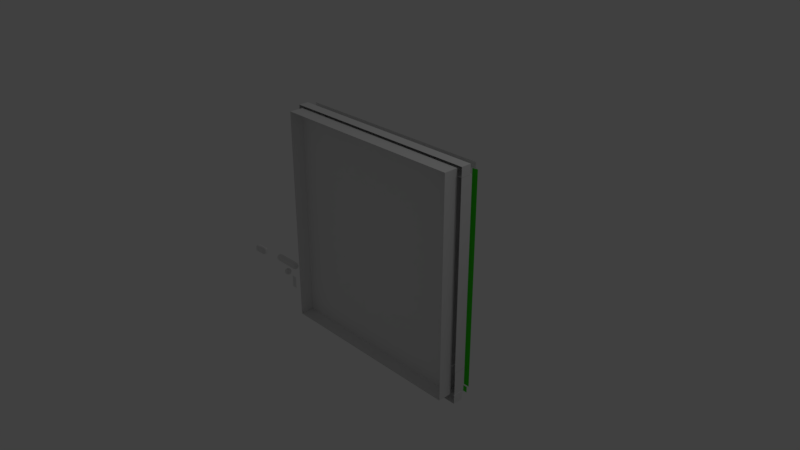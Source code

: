 # Source: scene_2.blend  (saved by Blender 2.79.0; exported with 4.5.12 LTS)
import bpy
from mathutils import Matrix  # noqa: F401  (used for matrix-valued properties, if any)

bpy.ops.wm.read_factory_settings(use_empty=True)
scene = bpy.context.scene
scene.name = 'Scene'

# ---- collections
col_collection_1 = bpy.data.collections.new('Collection 1'); scene.collection.children.link(col_collection_1)

# ---- materials (node trees are filled in below, after node groups)
mat_door = bpy.data.materials.new('door')
mat_door.alpha_threshold = 0.0
mat_door.use_transparent_shadow = False
mat_door.roughness = 0.5
mat_door.specular_intensity = 0.0
mat_wall = bpy.data.materials.new('wall')
mat_wall.alpha_threshold = 0.0
mat_wall.use_transparent_shadow = False
mat_wall.roughness = 0.5
mat_wall.specular_intensity = 0.2676
mat_background = bpy.data.materials.new('background')
mat_background.alpha_threshold = 0.0
mat_background.use_transparent_shadow = False
mat_background.roughness = 0.5
mat_background.specular_intensity = 0.1522
mat_wall_collider_001 = bpy.data.materials.new('wall_collider.001')
mat_wall_collider_001.alpha_threshold = 0.0
mat_wall_collider_001.use_transparent_shadow = False
mat_wall_collider_001.diffuse_color = (0.05748, 0.8, 0.01862, 1.0)
mat_wall_collider_001.roughness = 0.5
mat_scene_baked = bpy.data.materials.new('scene_baked')
mat_scene_baked.alpha_threshold = 0.0
mat_scene_baked.use_transparent_shadow = False
mat_scene_baked.roughness = 0.5

# ---- material node trees

# ---- world
world_world = bpy.data.worlds.new('World'); scene.world = world_world
world_world.color = (0.05088, 0.05088, 0.05088)
world_world.use_sun_shadow = False
world_world.sun_shadow_jitter_overblur = 0.0
world_world.cycles.sampling_method = 'MANUAL'

# ---- cameras
cam_camera = bpy.data.cameras.new('Camera')
cam_camera.clip_end = 100.0
cam_camera.lens = 35.0
cam_camera.sensor_width = 32.0
cam_camera.sensor_height = 18.0
cam_camera.ortho_scale = 7.314
cam_camera.dof.focus_distance = 0.0
cam_camera.dof.aperture_fstop = 128.0

# ---- lights
light_lamp = bpy.data.lights.new('Lamp', 'POINT')
light_lamp.transmission_factor = 0.0
light_lamp.cutoff_distance = 30.0
light_lamp.energy = 100.0
light_lamp.shadow_buffer_clip_start = 1.001
light_lamp.shadow_soft_size = 0.1
light_lamp.shadow_maximum_resolution = 0.006
light_lamp.use_absolute_resolution = True

# ---- meshes
me_cube_011 = bpy.data.meshes.new('Cube.011')
me_cube_011.from_pydata([(-1.441, 0.3596, 1.515), (-1.441, 0.3596, 1.601), (1.441, 0.3596, 1.601), (1.441, 0.3596, 1.515)], [], [(3, 0, 1, 2)])
me_cube_011.polygons.foreach_set('material_index', [1])
_uv = me_cube_011.uv_layers.new(name='UVMap')
_uv.uv.foreach_set('vector', [0.9872, 0.1437, 0.01135, 0.09592, 0.01278, 0.06669, 0.9886, 0.1144])
_uv.active_render = True
_uv = me_cube_011.uv_layers.new(name='UVMap.001')
_uv.uv.foreach_set('vector', [0.6172, 0.9334, 0.007287, 0.9036, 0.008181, 0.8853, 0.6181, 0.9152])
me_cube_011.materials.append(mat_door)
me_cube_011.materials.append(mat_wall)
me_cube_011.materials.append(mat_background)
me_cube_011.materials.append(mat_wall_collider_001)
me_cube_011.use_remesh_preserve_volume = False
me_cube_011.use_remesh_preserve_attributes = False
me_cube_011.use_mirror_vertex_groups = False
me_cube_011.update()
me_cube_010 = bpy.data.meshes.new('Cube.010')
me_cube_010.from_pydata([(1.442, 0.3948, 1.501), (1.358, 0.3948, 1.501), (1.442, 0.3948, -1.517), (1.358, 0.3948, -1.517)], [], [(1, 0, 2, 3)])
me_cube_010.polygons.foreach_set('material_index', [1])
_uv = me_cube_010.uv_layers.new(name='UVMap')
_uv.uv.foreach_set('vector', [0.9867, 0.08104, 0.9867, 0.1299, 5.374e-05, 0.1299, 5.383e-05, 0.08104])
_uv.active_render = True
_uv = me_cube_010.uv_layers.new(name='UVMap.001')
_uv.uv.foreach_set('vector', [0.9534, 0.577, 0.9348, 0.577, 0.9348, 0.0002283, 0.9534, 0.0002283])
me_cube_010.materials.append(mat_door)
me_cube_010.materials.append(mat_wall_collider_001)
me_cube_010.materials.append(mat_background)
me_cube_010.materials.append(mat_scene_baked)
me_cube_010.use_remesh_preserve_volume = False
me_cube_010.use_remesh_preserve_attributes = False
me_cube_010.use_mirror_vertex_groups = False
me_cube_010.update()
me_cube_009 = bpy.data.meshes.new('Cube.009')
me_cube_009.from_pydata([(-1.358, 0.3948, 1.511), (-1.442, 0.3948, 1.511), (-1.358, 0.3948, -1.511), (-1.442, 0.3948, -1.511)], [], [(1, 0, 2, 3)])
me_cube_009.polygons.foreach_set('material_index', [1])
_uv = me_cube_009.uv_layers.new(name='UVMap')
_uv.uv.foreach_set('vector', [0.9867, 0.08094, 0.9867, 0.1298, 5.37e-05, 0.1298, 5.37e-05, 0.08094])
_uv.active_render = True
_uv = me_cube_009.uv_layers.new(name='UVMap.001')
_uv.uv.foreach_set('vector', [0.8416, 0.5774, 0.823, 0.5774, 0.823, 0.0002283, 0.8416, 0.0002284])
me_cube_009.materials.append(mat_door)
me_cube_009.materials.append(mat_wall)
me_cube_009.materials.append(mat_background)
me_cube_009.materials.append(mat_scene_baked)
me_cube_009.materials.append(mat_wall_collider_001)
me_cube_009.use_remesh_preserve_volume = False
me_cube_009.use_remesh_preserve_attributes = False
me_cube_009.use_mirror_vertex_groups = False
me_cube_009.update()
me_cube_008 = bpy.data.meshes.new('Cube.008')
me_cube_008.from_pydata([(-1.466, 0.1, -1.62), (-1.466, 0.1, -1.49), (1.466, 0.1, -1.62), (1.466, 0.1, -1.49), (-1.441, 0.2648, -1.598), (-1.466, 0.2431, -1.62), (-1.441, 0.2648, -1.512), (-1.466, 0.2431, -1.49), (1.466, 0.2431, -1.49), (1.441, 0.2648, -1.512), (1.441, 0.2648, -1.598), (1.466, 0.2431, -1.62)], [], [(2, 11, 8, 3), (0, 1, 7, 5), (0, 5, 11, 2), (3, 8, 7, 1), (11, 5, 4, 10), (7, 8, 9, 6), (8, 11, 10, 9), (5, 7, 6, 4), (10, 4, 6, 9)])
me_cube_008.polygons.foreach_set('material_index', [1, 1, 1, 1, 1, 1, 1, 1, 1])
_uv = me_cube_008.uv_layers.new(name='UVMap')
_uv.uv.foreach_set('vector', [5.658e-05, 0.2104, 0.05093, 0.2104, 0.05093, 0.2565, 5.663e-05, 0.2565, 0.06258, 0.2565, 0.06258, 0.2104, 0.1135, 0.2104, 0.1135, 0.2565, 5.666e-05, 0.1614, 0.002444, 0.1127, 0.9999, 0.1616, 0.9976, 0.2103, 0.9999, 0.04896, 0.9976, 0.09766, 5.658e-05, 0.04876, 0.002444, 5.658e-05, 0.9999, 0.1616, 0.002444, 0.1127, 0.01135, 0.09592, 0.9872, 0.1437, 5.658e-05, 0.04876, 0.9976, 0.09766, 0.9886, 0.1144, 0.01278, 0.06669, 0.05093, 0.2565, 0.05093, 0.2104, 0.06246, 0.2181, 0.06246, 0.2488, 0.1135, 0.2565, 0.1135, 0.2104, 0.125, 0.2181, 0.125, 0.2488, 0.9872, 0.1437, 0.01135, 0.09592, 0.01278, 0.06669, 0.9886, 0.1144])
_uv.active_render = True
_uv = me_cube_008.uv_layers.new(name='UVMap.001')
_uv.uv.foreach_set('vector', [0.8059, 0.5863, 0.8377, 0.5863, 0.8377, 0.6152, 0.8059, 0.6152, 0.7813, 0.7978, 0.7813, 0.7689, 0.8131, 0.7689, 0.8131, 0.7978, 0.0002283, 0.8126, 0.001721, 0.7822, 0.6252, 0.8128, 0.6237, 0.8432, 0.6252, 0.7424, 0.6237, 0.7728, 0.0002285, 0.7422, 0.001721, 0.7118, 0.6252, 0.8128, 0.001721, 0.7822, 0.007287, 0.7717, 0.6172, 0.8016, 0.0002285, 0.7422, 0.6237, 0.7728, 0.6181, 0.7833, 0.008181, 0.7534, 0.8377, 0.6152, 0.8377, 0.5863, 0.8449, 0.5912, 0.8449, 0.6104, 0.8131, 0.7978, 0.8131, 0.7689, 0.8203, 0.7738, 0.8203, 0.7929, 0.6172, 0.8016, 0.007287, 0.7717, 0.008181, 0.7534, 0.6181, 0.7833])
me_cube_008.materials.append(mat_door)
me_cube_008.materials.append(mat_wall)
me_cube_008.materials.append(mat_background)
me_cube_008.materials.append(mat_scene_baked)
me_cube_008.use_remesh_preserve_volume = False
me_cube_008.use_remesh_preserve_attributes = False
me_cube_008.use_mirror_vertex_groups = False
me_cube_008.update()
me_cube_007 = bpy.data.meshes.new('Cube.007')
me_cube_007.from_pydata([(-1.466, 0.1, 1.493), (-1.466, 0.1, 1.623), (1.466, 0.1, 1.493), (1.466, 0.1, 1.623), (-1.441, 0.2648, 1.515), (-1.466, 0.2431, 1.493), (-1.441, 0.2648, 1.601), (-1.466, 0.2431, 1.623), (1.466, 0.2431, 1.623), (1.441, 0.2648, 1.601), (1.441, 0.2648, 1.515), (1.466, 0.2431, 1.493)], [], [(2, 11, 8, 3), (0, 1, 7, 5), (0, 5, 11, 2), (3, 8, 7, 1), (11, 5, 4, 10), (7, 8, 9, 6), (8, 11, 10, 9), (5, 7, 6, 4), (10, 4, 6, 9)])
me_cube_007.polygons.foreach_set('material_index', [1, 1, 1, 1, 1, 1, 1, 1, 1])
_uv = me_cube_007.uv_layers.new(name='UVMap')
_uv.uv.foreach_set('vector', [5.658e-05, 0.2104, 0.05093, 0.2104, 0.05093, 0.2565, 5.662e-05, 0.2565, 0.1087, 0.2728, 0.06258, 0.2728, 0.06258, 0.2219, 0.1087, 0.2219, 5.658e-05, 0.1614, 0.002444, 0.1127, 0.9999, 0.1616, 0.9976, 0.2103, 0.9999, 0.04896, 0.9976, 0.09766, 5.666e-05, 0.04876, 0.002444, 5.658e-05, 0.9999, 0.1616, 0.002444, 0.1127, 0.01135, 0.09592, 0.9872, 0.1437, 5.666e-05, 0.04876, 0.9976, 0.09766, 0.9886, 0.1144, 0.01278, 0.06669, 0.05093, 0.2565, 0.05093, 0.2104, 0.06246, 0.2181, 0.06246, 0.2488, 0.1087, 0.2219, 0.06258, 0.2219, 0.07029, 0.2104, 0.101, 0.2104, 0.9872, 0.1437, 0.01135, 0.09592, 0.01278, 0.06669, 0.9886, 0.1144])
_uv.active_render = True
_uv = me_cube_007.uv_layers.new(name='UVMap.001')
_uv.uv.foreach_set('vector', [0.7813, 0.7982, 0.8131, 0.7982, 0.8131, 0.8271, 0.7813, 0.8271, 0.7813, 0.7685, 0.7813, 0.7396, 0.8131, 0.7396, 0.8131, 0.7685, 0.0002283, 0.9445, 0.00172, 0.9141, 0.6252, 0.9446, 0.6237, 0.9751, 0.6252, 0.8742, 0.6237, 0.9047, 0.0002284, 0.8741, 0.001721, 0.8437, 0.6252, 0.9446, 0.00172, 0.9141, 0.007287, 0.9036, 0.6172, 0.9334, 0.0002284, 0.8741, 0.6237, 0.9047, 0.6181, 0.9152, 0.008181, 0.8853, 0.8131, 0.8271, 0.8131, 0.7982, 0.8203, 0.803, 0.8203, 0.8222, 0.8131, 0.7685, 0.8131, 0.7396, 0.8203, 0.7445, 0.8203, 0.7637, 0.6172, 0.9334, 0.007287, 0.9036, 0.008181, 0.8853, 0.6181, 0.9152])
me_cube_007.materials.append(mat_door)
me_cube_007.materials.append(mat_wall)
me_cube_007.materials.append(mat_background)
me_cube_007.materials.append(mat_scene_baked)
me_cube_007.use_remesh_preserve_volume = False
me_cube_007.use_remesh_preserve_attributes = False
me_cube_007.use_mirror_vertex_groups = False
me_cube_007.update()
me_cube_006 = bpy.data.meshes.new('Cube.006')
me_cube_006.from_pydata([(1.338, 0.1064, -1.5), (1.462, 0.1064, -1.5), (1.44, 0.2964, -1.5), (1.462, 0.263, -1.5), (1.338, 0.263, -1.5), (1.36, 0.2964, -1.5), (1.462, 0.263, -1.146), (1.462, 0.1064, -1.146), (1.36, 0.2964, -1.158), (1.338, 0.263, -1.146), (1.44, 0.2964, -1.158), (1.338, 0.1064, -1.146)], [], [(8, 10, 2, 5), (11, 9, 4, 0), (8, 5, 4, 9), (0, 4, 5, 2, 3, 1), (2, 10, 6, 3), (1, 3, 6, 7)])
_uv = me_cube_006.uv_layers.new(name='UVMap')
_uv.uv.foreach_set('vector', [0.628, 0.3746, 0.628, 0.6007, 0.0001148, 0.6007, 0.0001148, 0.3746, 0.6506, 0.0001145, 0.6506, 0.2877, 0.0001148, 0.2877, 0.0001145, 0.0001148, 0.628, 0.3746, 0.0001148, 0.3746, 0.0001148, 0.2877, 0.6506, 0.2877, 0.9999, 0.0001146, 0.9999, 0.2877, 0.9384, 0.3492, 0.7123, 0.3492, 0.6508, 0.2877, 0.6508, 0.0001145, 0.0001148, 0.6007, 0.628, 0.6007, 0.6506, 0.6877, 0.0001148, 0.6877, 0.0001148, 0.9752, 0.0001148, 0.6877, 0.6506, 0.6877, 0.6506, 0.9752])
_uv.active_render = True
_uv = me_cube_006.uv_layers.new(name='UVMap.001')
_uv.uv.foreach_set('vector', [0.6284, 0.7732, 0.6284, 0.7554, 0.7043, 0.7554, 0.7043, 0.7732, 0.6256, 0.8168, 0.6256, 0.7821, 0.7043, 0.7821, 0.7043, 0.8168, 0.6284, 0.7732, 0.7043, 0.7732, 0.7043, 0.7821, 0.6256, 0.7821, 0.7766, 0.6826, 0.8114, 0.6826, 0.8188, 0.6875, 0.8188, 0.7052, 0.8114, 0.71, 0.7766, 0.71, 0.7043, 0.7554, 0.6284, 0.7554, 0.6256, 0.7466, 0.7043, 0.7466, 0.7043, 0.7118, 0.7043, 0.7466, 0.6256, 0.7466, 0.6256, 0.7118])
me_cube_006.materials.append(mat_door)
me_cube_006.materials.append(mat_wall)
me_cube_006.materials.append(mat_background)
me_cube_006.materials.append(mat_scene_baked)
me_cube_006.use_remesh_preserve_volume = False
me_cube_006.use_remesh_preserve_attributes = False
me_cube_006.use_mirror_vertex_groups = False
me_cube_006.update()
me_cube_005 = bpy.data.meshes.new('Cube.005')
me_cube_005.from_pydata([(-1.335, 0.1, 1.5), (-1.465, 0.1, 1.5), (-1.358, 0.3, 1.465), (-1.335, 0.2648, 1.5), (-1.442, 0.3, 1.465), (-1.465, 0.2648, 1.5), (-1.465, 0.1, -1.149), (-1.358, 0.3, -1.153), (-1.442, 0.3, -1.153), (-1.465, 0.2648, -1.149), (-1.335, 0.2648, -1.149), (-1.335, 0.1, -1.149)], [], [(11, 10, 3, 0), (0, 3, 5, 1), (7, 2, 3, 10), (2, 4, 5, 3), (4, 8, 9, 5), (1, 5, 9, 6), (4, 2, 7, 8)])
me_cube_005.polygons.foreach_set('material_index', [1, 1, 1, 1, 1, 1, 1])
_uv = me_cube_005.uv_layers.new(name='UVMap')
_uv.uv.foreach_set('vector', [0.001558, 0.2107, 0.001558, 0.1485, 0.9999, 0.1486, 0.9999, 0.2107, 5.37e-05, 0.2917, 5.37e-05, 0.2295, 0.07544, 0.2295, 0.07544, 0.2917, 5.37e-05, 0.1298, 0.9867, 0.1298, 0.9999, 0.1486, 0.001558, 0.1485, 0.01333, 0.2108, 0.06217, 0.2108, 0.07544, 0.2295, 5.37e-05, 0.2295, 0.9867, 0.08094, 5.37e-05, 0.08094, 0.001558, 0.06217, 0.9999, 0.06217, 0.9999, 5.37e-05, 0.9999, 0.06217, 0.001558, 0.06217, 0.001558, 5.374e-05, 0.9867, 0.08094, 0.9867, 0.1298, 5.37e-05, 0.1298, 5.37e-05, 0.08094])
_uv.active_render = True
_uv = me_cube_005.uv_layers.new(name='UVMap.001')
_uv.uv.foreach_set('vector', [0.7766, 0.001184, 0.813, 0.001185, 0.813, 0.5859, 0.7766, 0.5859, 0.8054, 0.6345, 0.8054, 0.6711, 0.7766, 0.6711, 0.7766, 0.6345, 0.823, 0.0002283, 0.823, 0.5774, 0.813, 0.5859, 0.813, 0.001185, 0.8004, 0.6822, 0.7817, 0.6822, 0.7766, 0.6711, 0.8054, 0.6711, 0.8416, 0.5774, 0.8416, 0.0002284, 0.8516, 0.001122, 0.8516, 0.5852, 0.888, 0.5852, 0.8516, 0.5852, 0.8516, 0.001122, 0.888, 0.001122, 0.8416, 0.5774, 0.823, 0.5774, 0.823, 0.0002283, 0.8416, 0.0002284])
me_cube_005.materials.append(mat_door)
me_cube_005.materials.append(mat_wall)
me_cube_005.materials.append(mat_background)
me_cube_005.materials.append(mat_scene_baked)
me_cube_005.use_remesh_preserve_volume = False
me_cube_005.use_remesh_preserve_attributes = False
me_cube_005.use_mirror_vertex_groups = False
me_cube_005.update()
me_cube_004 = bpy.data.meshes.new('Cube.004')
me_cube_004.from_pydata([(1.335, 0.1, 1.491), (1.465, 0.1, 1.491), (1.442, 0.3, 1.456), (1.465, 0.2648, 1.491), (1.358, 0.3, 1.456), (1.335, 0.2648, 1.491), (1.335, 0.1, -1.146), (1.442, 0.3, -1.158), (1.358, 0.3, -1.158), (1.335, 0.2648, -1.146), (1.465, 0.2648, -1.146), (1.465, 0.1, -1.146)], [], [(11, 10, 3, 1), (1, 3, 5, 0), (7, 2, 3, 10), (2, 4, 5, 3), (4, 8, 9, 5), (0, 5, 9, 6), (4, 2, 7, 8)])
me_cube_004.polygons.foreach_set('material_index', [1, 1, 1, 1, 1, 1, 1])
_uv = me_cube_004.uv_layers.new(name='UVMap')
_uv.uv.foreach_set('vector', [0.004691, 0.2109, 0.004692, 0.1487, 0.9999, 0.1487, 0.9999, 0.2109, 5.374e-05, 0.292, 5.374e-05, 0.2298, 0.07554, 0.2298, 0.07554, 0.292, 5.374e-05, 0.1299, 0.9867, 0.1299, 0.9999, 0.1487, 0.004692, 0.1487, 0.01334, 0.211, 0.06225, 0.211, 0.07554, 0.2298, 5.374e-05, 0.2298, 0.9867, 0.08104, 5.383e-05, 0.08104, 0.004692, 0.06225, 0.9999, 0.06225, 0.9999, 5.405e-05, 0.9999, 0.06225, 0.004692, 0.06225, 0.004692, 5.374e-05, 0.9867, 0.08104, 0.9867, 0.1299, 5.374e-05, 0.1299, 5.383e-05, 0.08104])
_uv.active_render = True
_uv = me_cube_004.uv_layers.new(name='UVMap.001')
_uv.uv.foreach_set('vector', [0.8884, 0.003162, 0.9248, 0.003162, 0.9248, 0.5854, 0.8884, 0.5854, 0.8054, 0.5863, 0.8054, 0.623, 0.7766, 0.623, 0.7766, 0.5863, 0.9348, 0.0002283, 0.9348, 0.577, 0.9248, 0.5854, 0.9248, 0.003162, 0.8004, 0.634, 0.7817, 0.634, 0.7766, 0.623, 0.8054, 0.623, 0.9534, 0.577, 0.9534, 0.0002283, 0.9634, 0.002952, 0.9634, 0.5848, 0.9998, 0.5848, 0.9634, 0.5848, 0.9634, 0.002952, 0.9998, 0.002952, 0.9534, 0.577, 0.9348, 0.577, 0.9348, 0.0002283, 0.9534, 0.0002283])
me_cube_004.materials.append(mat_door)
me_cube_004.materials.append(mat_wall)
me_cube_004.materials.append(mat_background)
me_cube_004.materials.append(mat_scene_baked)
me_cube_004.use_remesh_preserve_volume = False
me_cube_004.use_remesh_preserve_attributes = False
me_cube_004.use_mirror_vertex_groups = False
me_cube_004.update()
me_cube_001 = bpy.data.meshes.new('Cube.001')
me_cube_001.from_pydata([(-1.338, 0.1064, -1.491), (-1.462, 0.1064, -1.491), (-1.36, 0.2964, -1.491), (-1.338, 0.263, -1.491), (-1.462, 0.263, -1.491), (-1.44, 0.2964, -1.491), (-1.338, 0.1064, -1.149), (-1.338, 0.263, -1.149), (-1.44, 0.2964, -1.153), (-1.462, 0.263, -1.149), (-1.36, 0.2964, -1.153), (-1.462, 0.1064, -1.149)], [], [(8, 10, 2, 5), (11, 9, 4, 1), (8, 5, 4, 9), (1, 4, 5, 2, 3, 0), (2, 10, 7, 3), (0, 3, 7, 6)])
_uv = me_cube_001.uv_layers.new(name='UVMap')
_uv.uv.foreach_set('vector', [0.6355, 0.3829, 0.6354, 0.6139, 0.0002477, 0.6137, 0.0003271, 0.3827, 0.6431, 0.0003376, 0.643, 0.2941, 0.0003578, 0.2939, 0.0004593, 0.0001157, 0.6355, 0.3829, 0.0003271, 0.3827, 0.0003578, 0.2939, 0.643, 0.2941, 0.9999, 0.0001157, 0.9999, 0.2939, 0.9371, 0.3567, 0.7061, 0.3567, 0.6433, 0.2939, 0.6433, 0.0001157, 0.0002477, 0.6137, 0.6354, 0.6139, 0.6428, 0.7027, 0.000217, 0.7025, 0.0001157, 0.9963, 0.000217, 0.7025, 0.6428, 0.7027, 0.6427, 0.9965])
_uv.active_render = True
_uv = me_cube_001.uv_layers.new(name='UVMap.001')
_uv.uv.foreach_set('vector', [0.7057, 0.7732, 0.7057, 0.7554, 0.7809, 0.7554, 0.7809, 0.7732, 0.7048, 0.8168, 0.7048, 0.7821, 0.7809, 0.7821, 0.7809, 0.8168, 0.7057, 0.7732, 0.7809, 0.7732, 0.7809, 0.7821, 0.7048, 0.7821, 0.7813, 0.7118, 0.8161, 0.7118, 0.8235, 0.7166, 0.8235, 0.7344, 0.8161, 0.7392, 0.7813, 0.7392, 0.7809, 0.7554, 0.7057, 0.7554, 0.7048, 0.7466, 0.7809, 0.7466, 0.7809, 0.7118, 0.7809, 0.7466, 0.7048, 0.7466, 0.7048, 0.7118])
me_cube_001.materials.append(mat_door)
me_cube_001.materials.append(mat_wall)
me_cube_001.materials.append(mat_background)
me_cube_001.materials.append(mat_scene_baked)
me_cube_001.use_remesh_preserve_volume = False
me_cube_001.use_remesh_preserve_attributes = False
me_cube_001.use_mirror_vertex_groups = False
me_cube_001.update()
me_cube_000 = bpy.data.meshes.new('Cube.000')
me_cube_000.from_pydata([(1.4, -0.1, -1.5), (1.4, 0.1, -1.5), (1.4, -0.1, 1.592), (1.4, 0.1, 1.592), (-1.4, -0.1, -1.5), (-1.4, 0.1, -1.5), (-1.4, -0.1, 1.592), (-1.4, 0.1, 1.592)], [], [(0, 1, 3, 2), (2, 3, 7, 6), (6, 7, 5, 4), (4, 5, 1, 0), (7, 3, 1, 5)])
me_cube_000.polygons.foreach_set('material_index', [2, 2, 2, 2, 2])
_uv = me_cube_000.uv_layers.new(name='UVMap')
_uv.uv.foreach_set('vector', [0.0, 0.0, 0.0, 0.0, 0.0, 1.0, 0.0, 1.0, 0.0, 1.0, 0.0, 1.0, 1.0, 1.0, 1.0, 1.0, 1.0, 1.0, 1.0, 1.0, 1.0, 0.0, 1.0, 0.0, 1.0, 0.0, 1.0, 0.0, 0.0, 0.0, 0.0, 0.0, 1.0, 1.0, 0.0, 1.0, 0.0, 0.0, 1.0, 0.0])
_uv.active_render = True
_uv = me_cube_000.uv_layers.new(name='UVMap.001')
_uv.uv.foreach_set('vector', [0.7317, 0.0002283, 0.7317, 0.04467, 0.04467, 0.04467, 0.04467, 0.0002284, 0.0002286, 0.04467, 0.04467, 0.04467, 0.04467, 0.6669, 0.0002283, 0.6669, 0.04467, 0.7113, 0.04467, 0.6669, 0.7317, 0.6669, 0.7317, 0.7113, 0.7761, 0.6669, 0.7317, 0.6669, 0.7317, 0.04467, 0.7761, 0.04467, 0.04467, 0.6669, 0.04467, 0.04467, 0.7317, 0.04467, 0.7317, 0.6669])
me_cube_000.materials.append(mat_door)
me_cube_000.materials.append(mat_wall)
me_cube_000.materials.append(mat_background)
me_cube_000.materials.append(mat_scene_baked)
me_cube_000.use_remesh_preserve_volume = False
me_cube_000.use_remesh_preserve_attributes = False
me_cube_000.use_mirror_vertex_groups = False
me_cube_000.update()
me_cube_002 = bpy.data.meshes.new('Cube.002')
me_cube_002.from_pydata([(-1.441, 0.3596, -1.592), (-1.441, 0.3596, -1.505), (1.441, 0.3596, -1.505), (1.441, 0.3596, -1.592)], [], [(3, 0, 1, 2)])
me_cube_002.polygons.foreach_set('material_index', [1])
_uv = me_cube_002.uv_layers.new(name='UVMap')
_uv.uv.foreach_set('vector', [0.9872, 0.1437, 0.01135, 0.09592, 0.01278, 0.06669, 0.9886, 0.1144])
_uv.active_render = True
_uv = me_cube_002.uv_layers.new(name='UVMap.001')
_uv.uv.foreach_set('vector', [0.6172, 0.9334, 0.007287, 0.9036, 0.008181, 0.8853, 0.6181, 0.9152])
me_cube_002.materials.append(mat_door)
me_cube_002.materials.append(mat_wall_collider_001)
me_cube_002.materials.append(mat_background)
me_cube_002.materials.append(mat_scene_baked)
me_cube_002.use_remesh_preserve_volume = False
me_cube_002.use_remesh_preserve_attributes = False
me_cube_002.use_mirror_vertex_groups = False
me_cube_002.update()
me_sphere_001 = bpy.data.meshes.new('Sphere.001')
me_sphere_001.from_pydata([(0.0, 0.03536, 0.03536), (0.0, 0.04619, -0.01913), (0.0, 0.03536, -0.03536), (0.0, 0.01913, -0.04619), (0.009567, 0.01657, 0.04619), (0.01768, 0.03062, 0.03536), (0.0231, 0.04001, 0.01913), (0.025, 0.0433, -2.186e-09), (0.0231, 0.04001, -0.01913), (0.01768, 0.03062, -0.03536), (0.009567, 0.01657, -0.04619), (-6.538e-09, 3.775e-09, 0.05), (0.01657, 0.009567, 0.04619), (0.03062, 0.01768, 0.03536), (0.04001, 0.0231, 0.01913), (0.0433, 0.025, -2.186e-09), (0.04001, 0.0231, -0.01913), (0.03062, 0.01768, -0.03536), (0.01657, 0.009567, -0.04619), (0.01913, 7.717e-09, 0.04619), (0.03536, 6.972e-09, 0.03536), (0.04619, 5.482e-09, 0.01913), (0.05, 6.972e-09, -2.186e-09), (0.04619, 5.482e-09, -0.01913), (0.03536, 6.972e-09, -0.03536), (0.01913, 7.717e-09, -0.04619), (0.01657, -0.009567, 0.04619), (0.03062, -0.01768, 0.03536), (0.04001, -0.0231, 0.01913), (0.0433, -0.025, -2.186e-09), (0.04001, -0.0231, -0.01913), (0.03062, -0.01768, -0.03536), (0.01657, -0.009567, -0.04619), (0.009567, -0.01657, 0.04619), (0.01768, -0.03062, 0.03536), (0.0231, -0.04001, 0.01913), (0.025, -0.0433, -2.186e-09), (0.0231, -0.04001, -0.01913), (0.01768, -0.03062, -0.03536), (0.009567, -0.01657, -0.04619), (-4.96e-11, -0.01913, 0.04619), (-2.285e-09, -0.03536, 0.03536), (-2.285e-09, -0.04619, 0.01913), (-2.285e-09, -0.05, -2.186e-09), (-2.285e-09, -0.04619, -0.01913), (-2.285e-09, -0.03536, -0.03536), (-7.947e-10, -0.01913, -0.04619), (-0.009567, -0.01657, 0.04619), (-0.01768, -0.03062, 0.03536), (-0.0231, -0.04001, 0.01913), (-0.025, -0.0433, -2.186e-09), (-0.0231, -0.04001, -0.01913), (-0.01768, -0.03062, -0.03536), (-0.009567, -0.01657, -0.04619), (-0.01657, -0.009567, 0.04619), (-0.03062, -0.01768, 0.03536), (-0.04001, -0.0231, 0.01913), (-0.0433, -0.025, -2.186e-09), (-0.04001, -0.0231, -0.01913), (-0.03062, -0.01768, -0.03536), (-0.01657, -0.009567, -0.04619), (-0.01913, 8.462e-09, 0.04619), (-0.03536, 1.144e-08, 0.03536), (-0.04619, 9.952e-09, 0.01913), (-0.05, 1.144e-08, -2.186e-09), (-0.04619, 9.952e-09, -0.01913), (-0.03536, 1.144e-08, -0.03536), (-0.01913, 8.462e-09, -0.04619), (-0.01657, 0.009567, 0.04619), (-0.03062, 0.01768, 0.03536), (-0.04001, 0.0231, 0.01913), (-0.0433, 0.025, -2.186e-09), (-0.04001, 0.0231, -0.01913), (-0.03062, 0.01768, -0.03536), (-0.01657, 0.009567, -0.04619), (0.0, 7.55e-09, -0.05), (-0.009567, 0.01657, 0.04619), (-0.01768, 0.03062, 0.03536), (-0.0231, 0.04001, 0.01913), (-0.025, 0.0433, -2.186e-09), (-0.0231, 0.04001, -0.01913), (-0.01768, 0.03062, -0.03536), (-0.009567, 0.01657, -0.04619), (6.955e-10, 0.01913, 0.04619), (2.186e-09, 0.04619, 0.01913), (3.676e-09, 0.05, -2.186e-09)], [], [(3, 2, 9, 10), (1, 85, 7, 8), (84, 0, 5, 6), (83, 11, 4), (75, 3, 10), (2, 1, 8, 9), (85, 84, 6, 7), (0, 83, 4, 5), (75, 10, 18), (9, 8, 16, 17), (7, 6, 14, 15), (5, 4, 12, 13), (10, 9, 17, 18), (8, 7, 15, 16), (6, 5, 13, 14), (4, 11, 12), (15, 14, 21, 22), (13, 12, 19, 20), (18, 17, 24, 25), (16, 15, 22, 23), (14, 13, 20, 21), (12, 11, 19), (75, 18, 25), (17, 16, 23, 24), (25, 24, 31, 32), (23, 22, 29, 30), (21, 20, 27, 28), (19, 11, 26), (75, 25, 32), (24, 23, 30, 31), (22, 21, 28, 29), (20, 19, 26, 27), (28, 27, 34, 35), (26, 11, 33), (75, 32, 39), (31, 30, 37, 38), (29, 28, 35, 36), (27, 26, 33, 34), (32, 31, 38, 39), (30, 29, 36, 37), (75, 39, 46), (38, 37, 44, 45), (36, 35, 42, 43), (34, 33, 40, 41), (39, 38, 45, 46), (37, 36, 43, 44), (35, 34, 41, 42), (33, 11, 40), (41, 40, 47, 48), (46, 45, 52, 53), (44, 43, 50, 51), (42, 41, 48, 49), (40, 11, 47), (75, 46, 53), (45, 44, 51, 52), (43, 42, 49, 50), (53, 52, 59, 60), (51, 50, 57, 58), (49, 48, 55, 56), (47, 11, 54), (75, 53, 60), (52, 51, 58, 59), (50, 49, 56, 57), (48, 47, 54, 55), (54, 11, 61), (75, 60, 67), (59, 58, 65, 66), (57, 56, 63, 64), (55, 54, 61, 62), (60, 59, 66, 67), (58, 57, 64, 65), (56, 55, 62, 63), (66, 65, 72, 73), (64, 63, 70, 71), (62, 61, 68, 69), (67, 66, 73, 74), (65, 64, 71, 72), (63, 62, 69, 70), (61, 11, 68), (75, 67, 74), (74, 73, 81, 82), (72, 71, 79, 80), (70, 69, 77, 78), (68, 11, 76), (75, 74, 82), (73, 72, 80, 81), (71, 70, 78, 79), (69, 68, 76, 77), (80, 79, 85, 1), (78, 77, 0, 84), (76, 11, 83), (75, 82, 3), (81, 80, 1, 2), (79, 78, 84, 85), (77, 76, 83, 0), (82, 81, 2, 3)])
me_sphere_001.polygons.foreach_set('use_smooth', [True] * 96)
_uv = me_sphere_001.uv_layers.new(name='UVMap')
_uv.uv.foreach_set('vector', [0.2178, 0.0008937, 0.3127, 0.0001018, 0.2846, 0.07447, 0.2141, 0.04558, 0.4036, 0.03433, 0.4768, 0.1025, 0.3841, 0.1676, 0.3407, 0.1158, 0.5188, 0.1971, 0.5188, 0.3045, 0.4311, 0.3015, 0.415, 0.2294, 0.4722, 0.4033, 0.3939, 0.4704, 0.4263, 0.3838, 0.1249, 0.02957, 0.2178, 0.0008937, 0.2141, 0.04558, 0.3127, 0.0001018, 0.4036, 0.03433, 0.3407, 0.1158, 0.2846, 0.07447, 0.4768, 0.1025, 0.5188, 0.1971, 0.415, 0.2294, 0.3841, 0.1676, 0.5188, 0.3045, 0.4722, 0.4033, 0.4263, 0.3838, 0.4311, 0.3015, 0.1249, 0.02957, 0.2141, 0.04558, 0.1956, 0.0799, 0.2846, 0.07447, 0.3407, 0.1158, 0.2856, 0.1675, 0.2466, 0.1242, 0.3841, 0.1676, 0.415, 0.2294, 0.3442, 0.2608, 0.3173, 0.2123, 0.4311, 0.3015, 0.4263, 0.3838, 0.3854, 0.3836, 0.3672, 0.316, 0.2141, 0.04558, 0.2846, 0.07447, 0.2466, 0.1242, 0.1956, 0.0799, 0.3407, 0.1158, 0.3841, 0.1676, 0.3173, 0.2123, 0.2856, 0.1675, 0.415, 0.2294, 0.4311, 0.3015, 0.3672, 0.316, 0.3442, 0.2608, 0.4263, 0.3838, 0.3939, 0.4704, 0.3854, 0.3836, 0.3173, 0.2123, 0.3442, 0.2608, 0.2866, 0.2938, 0.2594, 0.25, 0.3672, 0.316, 0.3854, 0.3836, 0.3508, 0.3965, 0.3161, 0.3408, 0.1956, 0.0799, 0.2466, 0.1242, 0.2028, 0.1592, 0.168, 0.1035, 0.2856, 0.1675, 0.3173, 0.2123, 0.2594, 0.25, 0.2323, 0.2062, 0.3442, 0.2608, 0.3672, 0.316, 0.3161, 0.3408, 0.2866, 0.2938, 0.3854, 0.3836, 0.3939, 0.4704, 0.3508, 0.3965, 0.1249, 0.02957, 0.1956, 0.0799, 0.168, 0.1035, 0.2466, 0.1242, 0.2856, 0.1675, 0.2323, 0.2062, 0.2028, 0.1592, 0.168, 0.1035, 0.2028, 0.1592, 0.1517, 0.184, 0.1335, 0.1164, 0.2323, 0.2062, 0.2594, 0.25, 0.2016, 0.2877, 0.1747, 0.2392, 0.2866, 0.2938, 0.3161, 0.3408, 0.2723, 0.3758, 0.2333, 0.3325, 0.3508, 0.3965, 0.3939, 0.4704, 0.3233, 0.4201, 0.1249, 0.02957, 0.168, 0.1035, 0.1335, 0.1164, 0.2028, 0.1592, 0.2323, 0.2062, 0.1747, 0.2392, 0.1517, 0.184, 0.2594, 0.25, 0.2866, 0.2938, 0.2333, 0.3325, 0.2016, 0.2877, 0.3161, 0.3408, 0.3508, 0.3965, 0.3233, 0.4201, 0.2723, 0.3758, 0.2333, 0.3325, 0.2723, 0.3758, 0.2343, 0.4255, 0.1782, 0.3842, 0.3233, 0.4201, 0.3939, 0.4704, 0.3048, 0.4544, 0.1249, 0.02957, 0.1335, 0.1164, 0.09256, 0.1162, 0.1517, 0.184, 0.1747, 0.2392, 0.1038, 0.2706, 0.08777, 0.1985, 0.2016, 0.2877, 0.2333, 0.3325, 0.1782, 0.3842, 0.1347, 0.3324, 0.2723, 0.3758, 0.3233, 0.4201, 0.3048, 0.4544, 0.2343, 0.4255, 0.1335, 0.1164, 0.1517, 0.184, 0.08777, 0.1985, 0.09256, 0.1162, 0.1747, 0.2392, 0.2016, 0.2877, 0.1347, 0.3324, 0.1038, 0.2706, 0.1249, 0.02957, 0.09256, 0.1162, 0.04662, 0.09666, 0.08777, 0.1985, 0.1038, 0.2706, 0.0001018, 0.3029, 0.0001019, 0.1955, 0.1347, 0.3324, 0.1782, 0.3842, 0.1152, 0.4657, 0.04209, 0.3975, 0.2343, 0.4255, 0.3048, 0.4544, 0.301, 0.4991, 0.2061, 0.4999, 0.09256, 0.1162, 0.08777, 0.1985, 0.0001019, 0.1955, 0.04662, 0.09666, 0.1038, 0.2706, 0.1347, 0.3324, 0.04209, 0.3975, 0.0001018, 0.3029, 0.1782, 0.3842, 0.2343, 0.4255, 0.2061, 0.4999, 0.1152, 0.4657, 0.3048, 0.4544, 0.3939, 0.4704, 0.301, 0.4991, 0.5188, 0.8045, 0.4722, 0.9033, 0.4263, 0.8838, 0.4311, 0.8015, 0.2178, 0.5009, 0.3127, 0.5001, 0.2846, 0.5745, 0.2141, 0.5456, 0.4036, 0.5343, 0.4768, 0.6025, 0.3841, 0.6676, 0.3407, 0.6158, 0.5188, 0.6971, 0.5188, 0.8045, 0.4311, 0.8015, 0.415, 0.7294, 0.4722, 0.9033, 0.3939, 0.9704, 0.4263, 0.8838, 0.1249, 0.5296, 0.2178, 0.5009, 0.2141, 0.5456, 0.3127, 0.5001, 0.4036, 0.5343, 0.3407, 0.6158, 0.2846, 0.5745, 0.4768, 0.6025, 0.5188, 0.6971, 0.415, 0.7294, 0.3841, 0.6676, 0.2141, 0.5456, 0.2846, 0.5745, 0.2466, 0.6242, 0.1956, 0.5799, 0.3407, 0.6158, 0.3841, 0.6676, 0.3173, 0.7123, 0.2856, 0.6675, 0.415, 0.7294, 0.4311, 0.8015, 0.3672, 0.816, 0.3442, 0.7608, 0.4263, 0.8838, 0.3939, 0.9704, 0.3854, 0.8836, 0.1249, 0.5296, 0.2141, 0.5456, 0.1956, 0.5799, 0.2846, 0.5745, 0.3407, 0.6158, 0.2856, 0.6675, 0.2466, 0.6242, 0.3841, 0.6676, 0.415, 0.7294, 0.3442, 0.7608, 0.3173, 0.7123, 0.4311, 0.8015, 0.4263, 0.8838, 0.3854, 0.8836, 0.3672, 0.816, 0.3854, 0.8836, 0.3939, 0.9704, 0.3508, 0.8965, 0.1249, 0.5296, 0.1956, 0.5799, 0.168, 0.6035, 0.2466, 0.6242, 0.2856, 0.6675, 0.2323, 0.7062, 0.2028, 0.6592, 0.3173, 0.7123, 0.3442, 0.7608, 0.2866, 0.7938, 0.2594, 0.75, 0.3672, 0.816, 0.3854, 0.8836, 0.3508, 0.8965, 0.3161, 0.8408, 0.1956, 0.5799, 0.2466, 0.6242, 0.2028, 0.6592, 0.168, 0.6035, 0.2856, 0.6675, 0.3173, 0.7123, 0.2594, 0.75, 0.2323, 0.7062, 0.3442, 0.7608, 0.3672, 0.816, 0.3161, 0.8408, 0.2866, 0.7938, 0.2028, 0.6592, 0.2323, 0.7062, 0.1747, 0.7392, 0.1517, 0.684, 0.2594, 0.75, 0.2866, 0.7938, 0.2333, 0.8325, 0.2016, 0.7877, 0.3161, 0.8408, 0.3508, 0.8965, 0.3233, 0.9201, 0.2723, 0.8758, 0.168, 0.6035, 0.2028, 0.6592, 0.1517, 0.684, 0.1335, 0.6164, 0.2323, 0.7062, 0.2594, 0.75, 0.2016, 0.7877, 0.1747, 0.7392, 0.2866, 0.7938, 0.3161, 0.8408, 0.2723, 0.8758, 0.2333, 0.8325, 0.3508, 0.8965, 0.3939, 0.9704, 0.3233, 0.9201, 0.1249, 0.5296, 0.168, 0.6035, 0.1335, 0.6164, 0.1335, 0.6164, 0.1517, 0.684, 0.08777, 0.6985, 0.09256, 0.6162, 0.1747, 0.7392, 0.2016, 0.7877, 0.1347, 0.8324, 0.1038, 0.7706, 0.2333, 0.8325, 0.2723, 0.8758, 0.2343, 0.9255, 0.1782, 0.8842, 0.3233, 0.9201, 0.3939, 0.9704, 0.3048, 0.9544, 0.1249, 0.5296, 0.1335, 0.6164, 0.09256, 0.6162, 0.1517, 0.684, 0.1747, 0.7392, 0.1038, 0.7706, 0.08777, 0.6985, 0.2016, 0.7877, 0.2333, 0.8325, 0.1782, 0.8842, 0.1347, 0.8324, 0.2723, 0.8758, 0.3233, 0.9201, 0.3048, 0.9544, 0.2343, 0.9255, 0.1038, 0.7706, 0.1347, 0.8324, 0.04209, 0.8975, 0.0001018, 0.8029, 0.1782, 0.8842, 0.2343, 0.9255, 0.2061, 0.9999, 0.1152, 0.9657, 0.3048, 0.9544, 0.3939, 0.9704, 0.301, 0.9991, 0.1249, 0.5296, 0.09256, 0.6162, 0.04662, 0.5967, 0.08777, 0.6985, 0.1038, 0.7706, 0.0001018, 0.8029, 0.0001018, 0.6955, 0.1347, 0.8324, 0.1782, 0.8842, 0.1152, 0.9657, 0.04209, 0.8975, 0.2343, 0.9255, 0.3048, 0.9544, 0.301, 0.9991, 0.2061, 0.9999, 0.09256, 0.6162, 0.08777, 0.6985, 0.0001018, 0.6955, 0.04662, 0.5967])
me_sphere_001.use_remesh_preserve_volume = False
me_sphere_001.use_remesh_preserve_attributes = False
me_sphere_001.use_mirror_vertex_groups = False
me_sphere_001.update()
me_sphere_001.normals_split_custom_set([tuple(v) for v in zip(*[iter([-1.972e-08, 0.4097, -0.9122, 6.049e-08, 0.7226, -0.6913, 0.3613, 0.6258, -0.6913, 0.2049, 0.3548, -0.9122, 3.079e-08, 0.9283, -0.3718, 7.75e-08, 1.0, -7.233e-08, 0.5, 0.866, -5.683e-08, 0.4642, 0.804, -0.3718, 6.671e-08, 0.9283, 0.3718, -1.764e-08, 0.7226, 0.6913, 0.3613, 0.6258, 0.6913, 0.4642, 0.804, 0.3718, -5.916e-08, 0.4097, 0.9122, -1.976e-08, -6.916e-08, 1.0, 0.2049, 0.3548, 0.9122, 1.019e-08, -1.976e-08, -1.0, -1.972e-08, 0.4097, -0.9122, 0.2049, 0.3548, -0.9122, 6.049e-08, 0.7226, -0.6913, 3.079e-08, 0.9283, -0.3718, 0.4642, 0.804, -0.3718, 0.3613, 0.6258, -0.6913, 7.75e-08, 1.0, -7.233e-08, 6.671e-08, 0.9283, 0.3718, 0.4642, 0.804, 0.3718, 0.5, 0.866, -5.683e-08, -1.764e-08, 0.7226, 0.6913, -5.916e-08, 0.4097, 0.9122, 0.2049, 0.3548, 0.9122, 0.3613, 0.6258, 0.6913, 1.019e-08, -1.976e-08, -1.0, 0.2049, 0.3548, -0.9122, 0.3548, 0.2049, -0.9122, 0.3613, 0.6258, -0.6913, 0.4642, 0.804, -0.3718, 0.804, 0.4642, -0.3718, 0.6258, 0.3613, -0.6913, 0.5, 0.866, -5.683e-08, 0.4642, 0.804, 0.3718, 0.804, 0.4642, 0.3718, 0.866, 0.5, -5.166e-09, 0.3613, 0.6258, 0.6913, 0.2049, 0.3548, 0.9122, 0.3548, 0.2049, 0.9122, 0.6258, 0.3613, 0.6913, 0.2049, 0.3548, -0.9122, 0.3613, 0.6258, -0.6913, 0.6258, 0.3613, -0.6913, 0.3548, 0.2049, -0.9122, 0.4642, 0.804, -0.3718, 0.5, 0.866, -5.683e-08, 0.866, 0.5, -5.166e-09, 0.804, 0.4642, -0.3718, 0.4642, 0.804, 0.3718, 0.3613, 0.6258, 0.6913, 0.6258, 0.3613, 0.6913, 0.804, 0.4642, 0.3718, 0.2049, 0.3548, 0.9122, -1.976e-08, -6.916e-08, 1.0, 0.3548, 0.2049, 0.9122, 0.866, 0.5, -5.166e-09, 0.804, 0.4642, 0.3718, 0.9283, -6.158e-08, 0.3718, 1.0, -5.166e-08, -5.166e-09, 0.6258, 0.3613, 0.6913, 0.3548, 0.2049, 0.9122, 0.4097, 4.93e-09, 0.9122, 0.7226, 0.0, 0.6913, 0.3548, 0.2049, -0.9122, 0.6258, 0.3613, -0.6913, 0.7226, -7.562e-09, -0.6913, 0.4097, -1.232e-08, -0.9122, 0.804, 0.4642, -0.3718, 0.866, 0.5, -5.166e-09, 1.0, -5.166e-08, -5.166e-09, 0.9283, -6.671e-08, -0.3718, 0.804, 0.4642, 0.3718, 0.6258, 0.3613, 0.6913, 0.7226, 0.0, 0.6913, 0.9283, -6.158e-08, 0.3718, 0.3548, 0.2049, 0.9122, -1.976e-08, -6.916e-08, 1.0, 0.4097, 4.93e-09, 0.9122, 1.019e-08, -1.976e-08, -1.0, 0.3548, 0.2049, -0.9122, 0.4097, -1.232e-08, -0.9122, 0.6258, 0.3613, -0.6913, 0.804, 0.4642, -0.3718, 0.9283, -6.671e-08, -0.3718, 0.7226, -7.562e-09, -0.6913, 0.4097, -1.232e-08, -0.9122, 0.7226, -7.562e-09, -0.6913, 0.6258, -0.3613, -0.6913, 0.3548, -0.2049, -0.9122, 0.9283, -6.671e-08, -0.3718, 1.0, -5.166e-08, -5.166e-09, 0.866, -0.5, 5.166e-09, 0.804, -0.4642, -0.3718, 0.9283, -6.158e-08, 0.3718, 0.7226, 0.0, 0.6913, 0.6258, -0.3613, 0.6913, 0.804, -0.4642, 0.3718, 0.4097, 4.93e-09, 0.9122, -1.976e-08, -6.916e-08, 1.0, 0.3548, -0.2049, 0.9122, 1.019e-08, -1.976e-08, -1.0, 0.4097, -1.232e-08, -0.9122, 0.3548, -0.2049, -0.9122, 0.7226, -7.562e-09, -0.6913, 0.9283, -6.671e-08, -0.3718, 0.804, -0.4642, -0.3718, 0.6258, -0.3613, -0.6913, 1.0, -5.166e-08, -5.166e-09, 0.9283, -6.158e-08, 0.3718, 0.804, -0.4642, 0.3718, 0.866, -0.5, 5.166e-09, 0.7226, 0.0, 0.6913, 0.4097, 4.93e-09, 0.9122, 0.3548, -0.2049, 0.9122, 0.6258, -0.3613, 0.6913, 0.804, -0.4642, 0.3718, 0.6258, -0.3613, 0.6913, 0.3613, -0.6258, 0.6913, 0.4642, -0.804, 0.3718, 0.3548, -0.2049, 0.9122, -1.976e-08, -6.916e-08, 1.0, 0.2049, -0.3548, 0.9122, 1.019e-08, -1.976e-08, -1.0, 0.3548, -0.2049, -0.9122, 0.2049, -0.3548, -0.9122, 0.6258, -0.3613, -0.6913, 0.804, -0.4642, -0.3718, 0.4642, -0.804, -0.3718, 0.3613, -0.6258, -0.6913, 0.866, -0.5, 5.166e-09, 0.804, -0.4642, 0.3718, 0.4642, -0.804, 0.3718, 0.5, -0.866, 1.55e-08, 0.6258, -0.3613, 0.6913, 0.3548, -0.2049, 0.9122, 0.2049, -0.3548, 0.9122, 0.3613, -0.6258, 0.6913, 0.3548, -0.2049, -0.9122, 0.6258, -0.3613, -0.6913, 0.3613, -0.6258, -0.6913, 0.2049, -0.3548, -0.9122, 0.804, -0.4642, -0.3718, 0.866, -0.5, 5.166e-09, 0.5, -0.866, 1.55e-08, 0.4642, -0.804, -0.3718, 1.019e-08, -1.976e-08, -1.0, 0.2049, -0.3548, -0.9122, 8.011e-08, -0.4097, -0.9122, 0.3613, -0.6258, -0.6913, 0.4642, -0.804, -0.3718, -1.026e-08, -0.9283, -0.3718, 1.512e-08, -0.7226, -0.6913, 0.5, -0.866, 1.55e-08, 0.4642, -0.804, 0.3718, -5.132e-09, -0.9283, 0.3718, -2.067e-08, -1.0, 5.166e-09, 0.3613, -0.6258, 0.6913, 0.2049, -0.3548, 0.9122, 8.874e-08, -0.4097, 0.9122, -3.529e-08, -0.7226, 0.6913, 0.2049, -0.3548, -0.9122, 0.3613, -0.6258, -0.6913, 1.512e-08, -0.7226, -0.6913, 8.011e-08, -0.4097, -0.9122, 0.4642, -0.804, -0.3718, 0.5, -0.866, 1.55e-08, -2.067e-08, -1.0, 5.166e-09, -1.026e-08, -0.9283, -0.3718, 0.4642, -0.804, 0.3718, 0.3613, -0.6258, 0.6913, -3.529e-08, -0.7226, 0.6913, -5.132e-09, -0.9283, 0.3718, 0.2049, -0.3548, 0.9122, -1.976e-08, -6.916e-08, 1.0, 8.874e-08, -0.4097, 0.9122, -3.529e-08, -0.7226, 0.6913, 8.874e-08, -0.4097, 0.9122, -0.2049, -0.3548, 0.9122, -0.3613, -0.6258, 0.6913, 8.011e-08, -0.4097, -0.9122, 1.512e-08, -0.7226, -0.6913, -0.3613, -0.6258, -0.6913, -0.2049, -0.3548, -0.9122, -1.026e-08, -0.9283, -0.3718, -2.067e-08, -1.0, 5.166e-09, -0.5, -0.866, 1.033e-08, -0.4642, -0.804, -0.3718, -5.132e-09, -0.9283, 0.3718, -3.529e-08, -0.7226, 0.6913, -0.3613, -0.6258, 0.6913, -0.4642, -0.804, 0.3718, 8.874e-08, -0.4097, 0.9122, -1.976e-08, -6.916e-08, 1.0, -0.2049, -0.3548, 0.9122, 1.019e-08, -1.976e-08, -1.0, 8.011e-08, -0.4097, -0.9122, -0.2049, -0.3548, -0.9122, 1.512e-08, -0.7226, -0.6913, -1.026e-08, -0.9283, -0.3718, -0.4642, -0.804, -0.3718, -0.3613, -0.6258, -0.6913, -2.067e-08, -1.0, 5.166e-09, -5.132e-09, -0.9283, 0.3718, -0.4642, -0.804, 0.3718, -0.5, -0.866, 1.033e-08, -0.2049, -0.3548, -0.9122, -0.3613, -0.6258, -0.6913, -0.6258, -0.3613, -0.6913, -0.3548, -0.2049, -0.9122, -0.4642, -0.804, -0.3718, -0.5, -0.866, 1.033e-08, -0.866, -0.5, 0.0, -0.804, -0.4642, -0.3718, -0.4642, -0.804, 0.3718, -0.3613, -0.6258, 0.6913, -0.6258, -0.3613, 0.6913, -0.804, -0.4642, 0.3718, -0.2049, -0.3548, 0.9122, -1.976e-08, -6.916e-08, 1.0, -0.3548, -0.2049, 0.9122, 1.019e-08, -1.976e-08, -1.0, -0.2049, -0.3548, -0.9122, -0.3548, -0.2049, -0.9122, -0.3613, -0.6258, -0.6913, -0.4642, -0.804, -0.3718, -0.804, -0.4642, -0.3718, -0.6258, -0.3613, -0.6913, -0.5, -0.866, 1.033e-08, -0.4642, -0.804, 0.3718, -0.804, -0.4642, 0.3718, -0.866, -0.5, 0.0, -0.3613, -0.6258, 0.6913, -0.2049, -0.3548, 0.9122, -0.3548, -0.2049, 0.9122, -0.6258, -0.3613, 0.6913, -0.3548, -0.2049, 0.9122, -1.976e-08, -6.916e-08, 1.0, -0.4097, 2.958e-08, 0.9122, 1.019e-08, -1.976e-08, -1.0, -0.3548, -0.2049, -0.9122, -0.4097, 3.204e-08, -0.9122, -0.6258, -0.3613, -0.6913, -0.804, -0.4642, -0.3718, -0.9283, 3.592e-08, -0.3718, -0.7226, 7.309e-08, -0.6913, -0.866, -0.5, 0.0, -0.804, -0.4642, 0.3718, -0.9283, 3.592e-08, 0.3718, -1.0, 6.2e-08, -5.166e-09, -0.6258, -0.3613, 0.6913, -0.3548, -0.2049, 0.9122, -0.4097, 2.958e-08, 0.9122, -0.7226, 8.57e-08, 0.6913, -0.3548, -0.2049, -0.9122, -0.6258, -0.3613, -0.6913, -0.7226, 7.309e-08, -0.6913, -0.4097, 3.204e-08, -0.9122, -0.804, -0.4642, -0.3718, -0.866, -0.5, 0.0, -1.0, 6.2e-08, -5.166e-09, -0.9283, 3.592e-08, -0.3718, -0.804, -0.4642, 0.3718, -0.6258, -0.3613, 0.6913, -0.7226, 8.57e-08, 0.6913, -0.9283, 3.592e-08, 0.3718, -0.7226, 7.309e-08, -0.6913, -0.9283, 3.592e-08, -0.3718, -0.804, 0.4642, -0.3718, -0.6258, 0.3613, -0.6913, -1.0, 6.2e-08, -5.166e-09, -0.9283, 3.592e-08, 0.3718, -0.804, 0.4642, 0.3718, -0.866, 0.5, -5.166e-09, -0.7226, 8.57e-08, 0.6913, -0.4097, 2.958e-08, 0.9122, -0.3548, 0.2049, 0.9122, -0.6258, 0.3613, 0.6913, -0.4097, 3.204e-08, -0.9122, -0.7226, 7.309e-08, -0.6913, -0.6258, 0.3613, -0.6913, -0.3548, 0.2049, -0.9122, -0.9283, 3.592e-08, -0.3718, -1.0, 6.2e-08, -5.166e-09, -0.866, 0.5, -5.166e-09, -0.804, 0.4642, -0.3718, -0.9283, 3.592e-08, 0.3718, -0.7226, 8.57e-08, 0.6913, -0.6258, 0.3613, 0.6913, -0.804, 0.4642, 0.3718, -0.4097, 2.958e-08, 0.9122, -1.976e-08, -6.916e-08, 1.0, -0.3548, 0.2049, 0.9122, 1.019e-08, -1.976e-08, -1.0, -0.4097, 3.204e-08, -0.9122, -0.3548, 0.2049, -0.9122, -0.3548, 0.2049, -0.9122, -0.6258, 0.3613, -0.6913, -0.3613, 0.6258, -0.6913, -0.2049, 0.3548, -0.9122, -0.804, 0.4642, -0.3718, -0.866, 0.5, -5.166e-09, -0.5, 0.866, -5.166e-09, -0.4642, 0.804, -0.3718, -0.804, 0.4642, 0.3718, -0.6258, 0.3613, 0.6913, -0.3613, 0.6258, 0.6913, -0.4642, 0.804, 0.3718, -0.3548, 0.2049, 0.9122, -1.976e-08, -6.916e-08, 1.0, -0.2049, 0.3548, 0.9122, 1.019e-08, -1.976e-08, -1.0, -0.3548, 0.2049, -0.9122, -0.2049, 0.3548, -0.9122, -0.6258, 0.3613, -0.6913, -0.804, 0.4642, -0.3718, -0.4642, 0.804, -0.3718, -0.3613, 0.6258, -0.6913, -0.866, 0.5, -5.166e-09, -0.804, 0.4642, 0.3718, -0.4642, 0.804, 0.3718, -0.5, 0.866, -5.166e-09, -0.6258, 0.3613, 0.6913, -0.3548, 0.2049, 0.9122, -0.2049, 0.3548, 0.9122, -0.3613, 0.6258, 0.6913, -0.4642, 0.804, -0.3718, -0.5, 0.866, -5.166e-09, 7.75e-08, 1.0, -7.233e-08, 3.079e-08, 0.9283, -0.3718, -0.4642, 0.804, 0.3718, -0.3613, 0.6258, 0.6913, -1.764e-08, 0.7226, 0.6913, 6.671e-08, 0.9283, 0.3718, -0.2049, 0.3548, 0.9122, -1.976e-08, -6.916e-08, 1.0, -5.916e-08, 0.4097, 0.9122, 1.019e-08, -1.976e-08, -1.0, -0.2049, 0.3548, -0.9122, -1.972e-08, 0.4097, -0.9122, -0.3613, 0.6258, -0.6913, -0.4642, 0.804, -0.3718, 3.079e-08, 0.9283, -0.3718, 6.049e-08, 0.7226, -0.6913, -0.5, 0.866, -5.166e-09, -0.4642, 0.804, 0.3718, 6.671e-08, 0.9283, 0.3718, 7.75e-08, 1.0, -7.233e-08, -0.3613, 0.6258, 0.6913, -0.2049, 0.3548, 0.9122, -5.916e-08, 0.4097, 0.9122, -1.764e-08, 0.7226, 0.6913, -0.2049, 0.3548, -0.9122, -0.3613, 0.6258, -0.6913, 6.049e-08, 0.7226, -0.6913, -1.972e-08, 0.4097, -0.9122])] * 3)])
me_cube_003 = bpy.data.meshes.new('Cube.003')
me_cube_003.from_pydata([(-0.07889, -0.02889, -0.05), (-0.07889, -0.05, -0.02889), (-0.1, -0.02889, -0.02889), (-0.07889, -0.05, 0.02889), (-0.07889, -0.02889, 0.05), (-0.1, -0.02889, 0.02889), (-0.07889, 0.02889, -0.05), (-0.1, 0.02889, -0.02889), (-0.07889, 0.05, -0.02889), (-0.07889, 0.02889, 0.05), (-0.07889, 0.05, 0.02889), (-0.1, 0.02889, 0.02889), (0.07889, -0.02889, -0.05), (0.1, -0.02889, -0.02889), (0.07889, -0.05, -0.02889), (0.07889, -0.02889, 0.05), (0.07889, -0.05, 0.02889), (0.1, -0.02889, 0.02889), (0.07889, 0.02889, -0.05), (0.07889, 0.05, -0.02889), (0.1, 0.02889, -0.02889), (0.07889, 0.02889, 0.05), (0.1, 0.02889, 0.02889), (0.07889, 0.05, 0.02889)], [], [(14, 16, 3, 1), (20, 22, 17, 13), (21, 9, 4, 15), (2, 5, 11, 7), (8, 10, 23, 19), (0, 1, 2), (3, 4, 5), (6, 7, 8), (9, 10, 11), (12, 13, 14), (15, 16, 17), (18, 19, 20), (21, 22, 23), (6, 0, 2, 7), (1, 3, 5, 2), (4, 9, 11, 5), (10, 8, 7, 11), (18, 6, 8, 19), (9, 21, 23, 10), (22, 20, 19, 23), (12, 18, 20, 13), (21, 15, 17, 22), (16, 14, 13, 17), (0, 12, 14, 1), (15, 4, 3, 16), (6, 18, 12, 0)])
me_cube_003.polygons.foreach_set('use_smooth', [True] * 26)
_k = set([(0, 1), (0, 2), (0, 6), (0, 12), (1, 2), (1, 3), (1, 14), (2, 5), (2, 7), (3, 4), (3, 5), (3, 16), (4, 5), (4, 9), (4, 15), (5, 11), (6, 7), (6, 8), (6, 18), (7, 8), (7, 11), (8, 10), (8, 19), (9, 10), (9, 11), (9, 21), (10, 11), (10, 23), (12, 13), (12, 14), (12, 18), (13, 14), (13, 17), (13, 20), (14, 16), (15, 16), (15, 17), (15, 21), (16, 17), (17, 22), (18, 19), (18, 20), (19, 20), (19, 23), (20, 22), (21, 22), (21, 23), (22, 23)])
me_cube_003.attributes.new('sharp_edge', 'BOOLEAN', 'EDGE').data.foreach_set('value', [ (min(e.vertices), max(e.vertices)) in _k for e in me_cube_003.edges])
_uv = me_cube_003.uv_layers.new(name='UVMap')
_uv.uv.foreach_set('vector', [0.4502, 0.5852, 0.4501, 0.75, 0.0002251, 0.7498, 0.000282, 0.5851, 0.7395, 0.1792, 0.6306, 0.2831, 0.5235, 0.1775, 0.6323, 0.07362, 0.45, 0.9999, 0.0001389, 0.9997, 0.0001958, 0.835, 0.4501, 0.8351, 0.5235, 0.5342, 0.6323, 0.4303, 0.7395, 0.5359, 0.6306, 0.6398, 0.0003976, 0.25, 0.0004544, 0.08528, 0.4504, 0.08544, 0.4503, 0.2502, 0.4508, 0.5887, 0.4507, 0.4864, 0.5235, 0.5342, 0.5783, 0.3568, 0.6799, 0.3568, 0.6323, 0.4303, 0.583, 0.7132, 0.6306, 0.6398, 0.6846, 0.7132, 0.8121, 0.4814, 0.8122, 0.5836, 0.7395, 0.5359, 0.6799, 0.0001389, 0.6323, 0.07362, 0.5783, 0.0001403, 0.4508, 0.232, 0.4507, 0.1298, 0.5235, 0.1775, 0.8121, 0.1247, 0.8122, 0.2269, 0.7395, 0.1792, 0.583, 0.3565, 0.6306, 0.2831, 0.6846, 0.3565, 0.583, 0.7132, 0.4508, 0.5887, 0.5235, 0.5342, 0.6306, 0.6398, 0.4507, 0.4864, 0.5783, 0.3568, 0.6323, 0.4303, 0.5235, 0.5342, 0.6799, 0.3568, 0.8121, 0.4814, 0.7395, 0.5359, 0.6323, 0.4303, 0.8122, 0.5836, 0.6846, 0.7132, 0.6306, 0.6398, 0.7395, 0.5359, 0.4503, 0.3353, 0.0003682, 0.3352, 0.0003976, 0.25, 0.4503, 0.2502, 0.0004838, 0.0001389, 0.4504, 0.0002942, 0.4504, 0.08544, 0.0004544, 0.08528, 0.6306, 0.2831, 0.7395, 0.1792, 0.8122, 0.2269, 0.6846, 0.3565, 0.6799, 0.0001389, 0.8121, 0.1247, 0.7395, 0.1792, 0.6323, 0.07362, 0.583, 0.3565, 0.4508, 0.232, 0.5235, 0.1775, 0.6306, 0.2831, 0.4507, 0.1298, 0.5783, 0.0001403, 0.6323, 0.07362, 0.5235, 0.1775, 0.0003114, 0.4999, 0.4502, 0.5001, 0.4502, 0.5852, 0.000282, 0.5851, 0.4501, 0.8351, 0.0001958, 0.835, 0.0002251, 0.7498, 0.4501, 0.75, 0.0003682, 0.3352, 0.4503, 0.3353, 0.4502, 0.5001, 0.0003114, 0.4999])
me_cube_003.use_remesh_preserve_volume = False
me_cube_003.use_remesh_preserve_attributes = False
me_cube_003.use_mirror_vertex_groups = False
me_cube_003.update()
me_cube_003.normals_split_custom_set([tuple(v) for v in zip(*[iter([0.0, -1.0, 0.0, 0.0, -1.0, 0.0, 0.0, -1.0, 0.0, 0.0, -1.0, 0.0, 1.0, 0.0, 0.0, 1.0, 0.0, 0.0, 1.0, 0.0, 0.0, 1.0, 0.0, 0.0, 0.0, 0.0, 1.0, 0.0, 0.0, 1.0, 0.0, 0.0, 1.0, 0.0, 0.0, 1.0, -1.0, 0.0, 0.0, -1.0, 0.0, 0.0, -1.0, 0.0, 0.0, -1.0, 0.0, 0.0, 0.0, 1.0, 0.0, 0.0, 1.0, 0.0, 0.0, 1.0, 0.0, 0.0, 1.0, 0.0, -0.5774, -0.5774, -0.5774, -0.5774, -0.5774, -0.5774, -0.5774, -0.5774, -0.5774, -0.5774, -0.5774, 0.5774, -0.5774, -0.5774, 0.5774, -0.5774, -0.5774, 0.5774, -0.5774, 0.5774, -0.5774, -0.5774, 0.5774, -0.5774, -0.5774, 0.5774, -0.5774, -0.5774, 0.5774, 0.5774, -0.5774, 0.5774, 0.5774, -0.5774, 0.5774, 0.5774, 0.5774, -0.5774, -0.5774, 0.5774, -0.5774, -0.5774, 0.5774, -0.5774, -0.5774, 0.5774, -0.5774, 0.5774, 0.5774, -0.5774, 0.5774, 0.5774, -0.5774, 0.5774, 0.5774, 0.5774, -0.5774, 0.5774, 0.5774, -0.5774, 0.5774, 0.5774, -0.5774, 0.5774, 0.5774, 0.5774, 0.5774, 0.5774, 0.5774, 0.5774, 0.5774, 0.5774, -0.7071, -4.049e-08, -0.7071, -0.7071, -4.049e-08, -0.7071, -0.7071, -4.049e-08, -0.7071, -0.7071, -4.049e-08, -0.7071, -0.7071, -0.7071, 3.374e-08, -0.7071, -0.7071, 3.374e-08, -0.7071, -0.7071, 3.374e-08, -0.7071, -0.7071, 3.374e-08, -0.7071, 4.049e-08, 0.7071, -0.7071, 4.049e-08, 0.7071, -0.7071, 4.049e-08, 0.7071, -0.7071, 4.049e-08, 0.7071, -0.7071, 0.7071, -3.374e-08, -0.7071, 0.7071, -3.374e-08, -0.7071, 0.7071, -3.374e-08, -0.7071, 0.7071, -3.374e-08, 0.0, 0.7071, -0.7071, 0.0, 0.7071, -0.7071, 0.0, 0.7071, -0.7071, 0.0, 0.7071, -0.7071, 0.0, 0.7071, 0.7071, 0.0, 0.7071, 0.7071, 0.0, 0.7071, 0.7071, 0.0, 0.7071, 0.7071, 0.7071, 0.7071, -3.374e-08, 0.7071, 0.7071, -3.374e-08, 0.7071, 0.7071, -3.374e-08, 0.7071, 0.7071, -3.374e-08, 0.7071, -4.049e-08, -0.7071, 0.7071, -4.049e-08, -0.7071, 0.7071, -4.049e-08, -0.7071, 0.7071, -4.049e-08, -0.7071, 0.7071, 4.049e-08, 0.7071, 0.7071, 4.049e-08, 0.7071, 0.7071, 4.049e-08, 0.7071, 0.7071, 4.049e-08, 0.7071, 0.7071, -0.7071, 3.374e-08, 0.7071, -0.7071, 3.374e-08, 0.7071, -0.7071, 3.374e-08, 0.7071, -0.7071, 3.374e-08, 0.0, -0.7071, -0.7071, 0.0, -0.7071, -0.7071, 0.0, -0.7071, -0.7071, 0.0, -0.7071, -0.7071, 0.0, -0.7071, 0.7071, 0.0, -0.7071, 0.7071, 0.0, -0.7071, 0.7071, 0.0, -0.7071, 0.7071, 0.0, 0.0, -1.0, 0.0, 0.0, -1.0, 0.0, 0.0, -1.0, 0.0, 0.0, -1.0])] * 3)])
me_plane = bpy.data.meshes.new('Plane')
me_plane.from_pydata([(-0.04, 7.469e-09, 0.09088), (0.04, 7.469e-09, 0.09088), (-0.04, -7.469e-09, -0.09088), (0.04, -7.469e-09, -0.09088)], [], [(0, 1, 3, 2)])
_uv = me_plane.uv_layers.new(name='UVMap')
_uv.uv.foreach_set('vector', [9.998e-05, 9.998e-05, 0.9999, 9.998e-05, 0.9999, 0.9999, 9.998e-05, 0.9999])
me_plane.use_remesh_preserve_volume = False
me_plane.use_remesh_preserve_attributes = False
me_plane.use_mirror_vertex_groups = False
me_plane.update()
me_sphere = bpy.data.meshes.new('Sphere')
me_sphere.from_pydata([(-0.1816, 0.03536, 0.03536), (-0.1816, 0.04619, -0.01913), (-0.1816, 0.03536, -0.03536), (-0.1816, 0.01913, -0.04619), (0.1912, 0.01657, 0.04619), (0.1993, 0.03062, 0.03536), (0.2047, 0.04001, 0.01913), (0.2066, 0.0433, -2.186e-09), (0.2047, 0.04001, -0.01913), (0.1993, 0.03062, -0.03536), (0.1912, 0.01657, -0.04619), (-0.1816, 3.775e-09, 0.05), (0.1982, 0.009567, 0.04619), (0.2122, 0.01768, 0.03536), (0.2216, 0.0231, 0.01913), (0.2249, 0.025, -2.186e-09), (0.2216, 0.0231, -0.01913), (0.2122, 0.01768, -0.03536), (0.1982, 0.009567, -0.04619), (0.2007, 7.717e-09, 0.04619), (0.217, 6.972e-09, 0.03536), (0.2278, 5.482e-09, 0.01913), (0.2316, 6.972e-09, -2.186e-09), (0.2278, 5.482e-09, -0.01913), (0.217, 6.972e-09, -0.03536), (0.2007, 7.717e-09, -0.04619), (0.1982, -0.009567, 0.04619), (0.2122, -0.01768, 0.03536), (0.2216, -0.0231, 0.01913), (0.2249, -0.025, -2.186e-09), (0.2216, -0.0231, -0.01913), (0.2122, -0.01768, -0.03536), (0.1982, -0.009567, -0.04619), (0.1912, -0.01657, 0.04619), (0.1993, -0.03062, 0.03536), (0.2047, -0.04001, 0.01913), (0.2066, -0.0433, -2.186e-09), (0.2047, -0.04001, -0.01913), (0.1993, -0.03062, -0.03536), (0.1912, -0.01657, -0.04619), (-0.1816, -0.01913, 0.04619), (-0.1816, -0.03536, 0.03536), (-0.1816, -0.04619, 0.01913), (-0.1816, -0.05, -2.186e-09), (-0.1816, -0.04619, -0.01913), (-0.1816, -0.03536, -0.03536), (-0.1816, -0.01913, -0.04619), (-0.1912, -0.01657, 0.04619), (-0.1993, -0.03062, 0.03536), (-0.2047, -0.04001, 0.01913), (-0.2066, -0.0433, -2.186e-09), (-0.2047, -0.04001, -0.01913), (-0.1993, -0.03062, -0.03536), (-0.1912, -0.01657, -0.04619), (-0.1982, -0.009567, 0.04619), (-0.2122, -0.01768, 0.03536), (-0.2216, -0.0231, 0.01913), (-0.2249, -0.025, -2.186e-09), (-0.2216, -0.0231, -0.01913), (-0.2122, -0.01768, -0.03536), (-0.1982, -0.009567, -0.04619), (-0.2007, 8.462e-09, 0.04619), (-0.217, 1.144e-08, 0.03536), (-0.2278, 9.952e-09, 0.01913), (-0.2316, 1.144e-08, -2.186e-09), (-0.2278, 9.952e-09, -0.01913), (-0.217, 1.144e-08, -0.03536), (-0.2007, 8.462e-09, -0.04619), (-0.1982, 0.009567, 0.04619), (-0.2122, 0.01768, 0.03536), (-0.2216, 0.0231, 0.01913), (-0.2249, 0.025, -2.186e-09), (-0.2216, 0.0231, -0.01913), (-0.2122, 0.01768, -0.03536), (-0.1982, 0.009567, -0.04619), (0.1816, 7.55e-09, -0.05), (-0.1912, 0.01657, 0.04619), (-0.1993, 0.03062, 0.03536), (-0.2047, 0.04001, 0.01913), (-0.2066, 0.0433, -2.186e-09), (-0.2047, 0.04001, -0.01913), (-0.1993, 0.03062, -0.03536), (-0.1912, 0.01657, -0.04619), (0.1816, 0.01913, 0.04619), (-0.1816, 0.04619, 0.01913), (-0.1816, 0.05, -2.186e-09), (0.1816, 0.04619, -0.01913), (0.1816, 0.03536, -0.03536), (0.1816, 0.01913, -0.04619), (0.1816, -0.01913, 0.04619), (0.1816, -0.03536, 0.03536), (0.1816, -0.04619, 0.01913), (0.1816, -0.05, -2.186e-09), (0.1816, -0.04619, -0.01913), (0.1816, -0.03536, -0.03536), (0.1816, -0.01913, -0.04619), (0.1816, 0.04619, 0.01913), (0.1816, 0.05, -2.186e-09), (0.1816, 3.775e-09, 0.05), (-0.1816, 0.01913, 0.04619), (0.1816, 0.03536, 0.03536), (-0.1816, 7.55e-09, -0.05)], [], [(88, 87, 9, 10), (86, 97, 7, 8), (96, 100, 5, 6), (83, 98, 4), (75, 88, 10), (87, 86, 8, 9), (97, 96, 6, 7), (100, 83, 4, 5), (75, 10, 18), (9, 8, 16, 17), (7, 6, 14, 15), (5, 4, 12, 13), (10, 9, 17, 18), (8, 7, 15, 16), (6, 5, 13, 14), (4, 98, 12), (15, 14, 21, 22), (13, 12, 19, 20), (18, 17, 24, 25), (16, 15, 22, 23), (14, 13, 20, 21), (12, 98, 19), (75, 18, 25), (17, 16, 23, 24), (25, 24, 31, 32), (23, 22, 29, 30), (21, 20, 27, 28), (19, 98, 26), (75, 25, 32), (24, 23, 30, 31), (22, 21, 28, 29), (20, 19, 26, 27), (28, 27, 34, 35), (26, 98, 33), (75, 32, 39), (31, 30, 37, 38), (29, 28, 35, 36), (27, 26, 33, 34), (32, 31, 38, 39), (30, 29, 36, 37), (75, 39, 95), (38, 37, 93, 94), (36, 35, 91, 92), (34, 33, 89, 90), (39, 38, 94, 95), (37, 36, 92, 93), (35, 34, 90, 91), (33, 98, 89), (41, 40, 47, 48), (46, 45, 52, 53), (44, 43, 50, 51), (42, 41, 48, 49), (40, 11, 47), (101, 46, 53), (45, 44, 51, 52), (43, 42, 49, 50), (53, 52, 59, 60), (51, 50, 57, 58), (49, 48, 55, 56), (47, 11, 54), (101, 53, 60), (52, 51, 58, 59), (50, 49, 56, 57), (48, 47, 54, 55), (54, 11, 61), (101, 60, 67), (59, 58, 65, 66), (57, 56, 63, 64), (55, 54, 61, 62), (60, 59, 66, 67), (58, 57, 64, 65), (56, 55, 62, 63), (66, 65, 72, 73), (64, 63, 70, 71), (62, 61, 68, 69), (67, 66, 73, 74), (65, 64, 71, 72), (63, 62, 69, 70), (61, 11, 68), (101, 67, 74), (74, 73, 81, 82), (72, 71, 79, 80), (70, 69, 77, 78), (68, 11, 76), (101, 74, 82), (73, 72, 80, 81), (71, 70, 78, 79), (69, 68, 76, 77), (80, 79, 85, 1), (78, 77, 0, 84), (76, 11, 99), (101, 82, 3), (81, 80, 1, 2), (79, 78, 84, 85), (77, 76, 99, 0), (82, 81, 2, 3), (86, 1, 85, 97), (97, 85, 84, 96), (96, 84, 0, 100), (100, 0, 99, 83), (83, 99, 11, 98), (98, 11, 40, 89), (89, 40, 41, 90), (90, 41, 42, 91), (91, 42, 43, 92), (92, 43, 44, 93), (93, 44, 45, 94), (94, 45, 46, 95), (95, 46, 101, 75), (75, 101, 3, 88), (88, 3, 2, 87), (87, 2, 1, 86)])
me_sphere.polygons.foreach_set('use_smooth', [True] * 112)
_uv = me_sphere.uv_layers.new(name='UVMap')
_uv.uv.foreach_set('vector', [0.8619, 0.5728, 0.8527, 0.5337, 0.8877, 0.5315, 0.8832, 0.5716, 0.8473, 0.4972, 0.8453, 0.4618, 0.8901, 0.4607, 0.8897, 0.4952, 0.8466, 0.4262, 0.8515, 0.3894, 0.8861, 0.3908, 0.889, 0.4264, 0.8601, 0.3505, 0.8729, 0.3083, 0.881, 0.352, 0.8743, 0.6162, 0.8619, 0.5728, 0.8832, 0.5716, 0.8527, 0.5337, 0.8473, 0.4972, 0.8897, 0.4952, 0.8877, 0.5315, 0.8453, 0.4618, 0.8466, 0.4262, 0.889, 0.4264, 0.8901, 0.4607, 0.8515, 0.3894, 0.8601, 0.3505, 0.881, 0.352, 0.8861, 0.3908, 0.8743, 0.6162, 0.8832, 0.5716, 0.9042, 0.5793, 0.8877, 0.5315, 0.8897, 0.4952, 0.9351, 0.4986, 0.9245, 0.539, 0.8901, 0.4607, 0.889, 0.4264, 0.9331, 0.4201, 0.9377, 0.4589, 0.8861, 0.3908, 0.881, 0.352, 0.9012, 0.3447, 0.9212, 0.382, 0.8832, 0.5716, 0.8877, 0.5315, 0.9245, 0.539, 0.9042, 0.5793, 0.8897, 0.4952, 0.8901, 0.4607, 0.9377, 0.4589, 0.9351, 0.4986, 0.889, 0.4264, 0.8861, 0.3908, 0.9212, 0.382, 0.9331, 0.4201, 0.881, 0.352, 0.8729, 0.3083, 0.9012, 0.3447, 0.9377, 0.4589, 0.9331, 0.4201, 0.9871, 0.403, 0.9999, 0.4556, 0.9212, 0.382, 0.9012, 0.3447, 0.918, 0.328, 0.958, 0.3592, 0.9042, 0.5793, 0.9245, 0.539, 0.9659, 0.561, 0.9226, 0.5973, 0.9351, 0.4986, 0.9377, 0.4589, 0.9999, 0.4556, 0.993, 0.5109, 0.9331, 0.4201, 0.9212, 0.382, 0.958, 0.3592, 0.9871, 0.403, 0.9012, 0.3447, 0.8729, 0.3083, 0.918, 0.328, 0.8743, 0.6162, 0.9042, 0.5793, 0.9226, 0.5973, 0.9245, 0.539, 0.9351, 0.4986, 0.993, 0.5109, 0.9659, 0.561, 0.918, 0.0198, 0.958, 0.05101, 0.9212, 0.07387, 0.9012, 0.03656, 0.9871, 0.09481, 0.9999, 0.1475, 0.9377, 0.1508, 0.9331, 0.112, 0.993, 0.2028, 0.9659, 0.2529, 0.9245, 0.2309, 0.9351, 0.1904, 0.9226, 0.2891, 0.8743, 0.308, 0.9042, 0.2711, 0.8729, 0.000111, 0.918, 0.0198, 0.9012, 0.03656, 0.958, 0.05101, 0.9871, 0.09481, 0.9331, 0.112, 0.9212, 0.07387, 0.9999, 0.1475, 0.993, 0.2028, 0.9351, 0.1904, 0.9377, 0.1508, 0.9659, 0.2529, 0.9226, 0.2891, 0.9042, 0.2711, 0.9245, 0.2309, 0.9351, 0.1904, 0.9245, 0.2309, 0.8877, 0.2234, 0.8897, 0.187, 0.9042, 0.2711, 0.8743, 0.308, 0.8832, 0.2635, 0.8729, 0.000111, 0.9012, 0.03656, 0.881, 0.0438, 0.9212, 0.07387, 0.9331, 0.112, 0.889, 0.1183, 0.8861, 0.08263, 0.9377, 0.1508, 0.9351, 0.1904, 0.8897, 0.187, 0.8901, 0.1525, 0.9245, 0.2309, 0.9042, 0.2711, 0.8832, 0.2635, 0.8877, 0.2234, 0.9012, 0.03656, 0.9212, 0.07387, 0.8861, 0.08263, 0.881, 0.0438, 0.9331, 0.112, 0.9377, 0.1508, 0.8901, 0.1525, 0.889, 0.1183, 0.8729, 0.000111, 0.881, 0.0438, 0.8601, 0.04234, 0.8861, 0.08263, 0.889, 0.1183, 0.8466, 0.118, 0.8515, 0.08128, 0.8901, 0.1525, 0.8897, 0.187, 0.8473, 0.1891, 0.8453, 0.1536, 0.8877, 0.2234, 0.8832, 0.2635, 0.8619, 0.2647, 0.8527, 0.2256, 0.881, 0.0438, 0.8861, 0.08263, 0.8515, 0.08128, 0.8601, 0.04234, 0.889, 0.1183, 0.8901, 0.1525, 0.8453, 0.1536, 0.8466, 0.118, 0.8897, 0.187, 0.8877, 0.2234, 0.8527, 0.2256, 0.8473, 0.1891, 0.8832, 0.2635, 0.8743, 0.308, 0.8619, 0.2647, 0.1485, 0.2269, 0.1399, 0.2658, 0.119, 0.2644, 0.1138, 0.2255, 0.1381, 0.04348, 0.1473, 0.08258, 0.1123, 0.08479, 0.1168, 0.04467, 0.1527, 0.1191, 0.1547, 0.1545, 0.1099, 0.1556, 0.1103, 0.1211, 0.1534, 0.1901, 0.1485, 0.2269, 0.1138, 0.2255, 0.111, 0.1899, 0.1399, 0.2658, 0.1271, 0.308, 0.119, 0.2644, 0.1257, 0.0001117, 0.1381, 0.04348, 0.1168, 0.04467, 0.1473, 0.08258, 0.1527, 0.1191, 0.1103, 0.1211, 0.1123, 0.08479, 0.1547, 0.1545, 0.1534, 0.1901, 0.111, 0.1899, 0.1099, 0.1556, 0.1168, 0.04467, 0.1123, 0.08479, 0.07554, 0.07729, 0.09581, 0.03705, 0.1103, 0.1211, 0.1099, 0.1556, 0.0623, 0.1574, 0.06494, 0.1177, 0.111, 0.1899, 0.1138, 0.2255, 0.07881, 0.2343, 0.06689, 0.1962, 0.119, 0.2644, 0.1271, 0.308, 0.09875, 0.2716, 0.1257, 0.0001117, 0.1168, 0.04467, 0.09581, 0.03705, 0.1123, 0.08479, 0.1103, 0.1211, 0.06494, 0.1177, 0.07554, 0.07729, 0.1099, 0.1556, 0.111, 0.1899, 0.06689, 0.1962, 0.0623, 0.1574, 0.1138, 0.2255, 0.119, 0.2644, 0.09875, 0.2716, 0.07881, 0.2343, 0.09875, 0.2716, 0.1271, 0.308, 0.08201, 0.2884, 0.1257, 0.0001117, 0.09581, 0.03705, 0.07741, 0.01901, 0.07554, 0.07729, 0.06494, 0.1177, 0.007005, 0.1054, 0.03411, 0.0553, 0.0623, 0.1574, 0.06689, 0.1962, 0.0129, 0.2133, 0.000111, 0.1607, 0.07881, 0.2343, 0.09875, 0.2716, 0.08201, 0.2884, 0.04204, 0.2571, 0.09581, 0.03705, 0.07554, 0.07729, 0.03411, 0.0553, 0.07741, 0.01901, 0.06494, 0.1177, 0.0623, 0.1574, 0.000111, 0.1607, 0.007005, 0.1054, 0.06689, 0.1962, 0.07881, 0.2343, 0.04204, 0.2571, 0.0129, 0.2133, 0.04204, 0.5653, 0.0129, 0.5215, 0.06689, 0.5044, 0.07881, 0.5424, 0.000111, 0.4688, 0.007005, 0.4135, 0.06494, 0.4259, 0.0623, 0.4655, 0.03411, 0.3635, 0.07741, 0.3272, 0.09581, 0.3452, 0.07554, 0.3854, 0.08201, 0.5965, 0.04204, 0.5653, 0.07881, 0.5424, 0.09875, 0.5797, 0.0129, 0.5215, 0.000111, 0.4688, 0.0623, 0.4655, 0.06689, 0.5044, 0.007005, 0.4135, 0.03411, 0.3635, 0.07554, 0.3854, 0.06494, 0.4259, 0.07741, 0.3272, 0.1257, 0.3083, 0.09581, 0.3452, 0.1271, 0.6162, 0.08201, 0.5965, 0.09875, 0.5797, 0.09875, 0.5797, 0.07881, 0.5424, 0.1138, 0.5337, 0.119, 0.5725, 0.06689, 0.5044, 0.0623, 0.4655, 0.1099, 0.4638, 0.111, 0.498, 0.06494, 0.4259, 0.07554, 0.3854, 0.1123, 0.3929, 0.1103, 0.4293, 0.09581, 0.3452, 0.1257, 0.3083, 0.1168, 0.3528, 0.1271, 0.6162, 0.09875, 0.5797, 0.119, 0.5725, 0.07881, 0.5424, 0.06689, 0.5044, 0.111, 0.498, 0.1138, 0.5337, 0.0623, 0.4655, 0.06494, 0.4259, 0.1103, 0.4293, 0.1099, 0.4638, 0.07554, 0.3854, 0.09581, 0.3452, 0.1168, 0.3528, 0.1123, 0.3929, 0.111, 0.498, 0.1099, 0.4638, 0.1547, 0.4627, 0.1534, 0.4983, 0.1103, 0.4293, 0.1123, 0.3929, 0.1473, 0.3907, 0.1527, 0.4272, 0.1168, 0.3528, 0.1257, 0.3083, 0.1381, 0.3516, 0.1271, 0.6162, 0.119, 0.5725, 0.1399, 0.574, 0.1138, 0.5337, 0.111, 0.498, 0.1534, 0.4983, 0.1485, 0.535, 0.1099, 0.4638, 0.1103, 0.4293, 0.1527, 0.4272, 0.1547, 0.4627, 0.1123, 0.3929, 0.1168, 0.3528, 0.1381, 0.3516, 0.1473, 0.3907, 0.119, 0.5725, 0.1138, 0.5337, 0.1485, 0.535, 0.1399, 0.574, 0.8473, 0.4972, 0.1534, 0.4983, 0.1547, 0.4627, 0.8453, 0.4618, 0.8453, 0.4618, 0.1547, 0.4627, 0.1527, 0.4272, 0.8466, 0.4262, 0.8466, 0.4262, 0.1527, 0.4272, 0.1473, 0.3907, 0.8515, 0.3894, 0.8515, 0.3894, 0.1473, 0.3907, 0.1381, 0.3516, 0.8601, 0.3505, 0.8601, 0.3505, 0.1381, 0.3516, 0.1257, 0.3083, 0.8729, 0.3083, 0.8743, 0.308, 0.1271, 0.308, 0.1399, 0.2658, 0.8619, 0.2647, 0.8619, 0.2647, 0.1399, 0.2658, 0.1485, 0.2269, 0.8527, 0.2256, 0.8527, 0.2256, 0.1485, 0.2269, 0.1534, 0.1901, 0.8473, 0.1891, 0.8473, 0.1891, 0.1534, 0.1901, 0.1547, 0.1545, 0.8453, 0.1536, 0.8453, 0.1536, 0.1547, 0.1545, 0.1527, 0.1191, 0.8466, 0.118, 0.8466, 0.118, 0.1527, 0.1191, 0.1473, 0.08258, 0.8515, 0.08128, 0.8515, 0.08128, 0.1473, 0.08258, 0.1381, 0.04348, 0.8601, 0.04234, 0.8601, 0.04234, 0.1381, 0.04348, 0.1257, 0.0001117, 0.8729, 0.000111, 0.8743, 0.6162, 0.1271, 0.6162, 0.1399, 0.574, 0.8619, 0.5728, 0.8619, 0.5728, 0.1399, 0.574, 0.1485, 0.535, 0.8527, 0.5337, 0.8527, 0.5337, 0.1485, 0.535, 0.1534, 0.4983, 0.8473, 0.4972])
me_sphere.use_remesh_preserve_volume = False
me_sphere.use_remesh_preserve_attributes = False
me_sphere.use_mirror_vertex_groups = False
me_sphere.update()
me_sphere.normals_split_custom_set([tuple(v) for v in zip(*[iter([0.05429, 0.3955, -0.9169, 0.09438, 0.7115, -0.6963, 0.3613, 0.6258, -0.6913, 0.2049, 0.3548, -0.9122, 0.1198, 0.9194, -0.3747, 0.1285, 0.9917, -3.468e-08, 0.5, 0.866, -1.55e-08, 0.4642, 0.804, -0.3718, 0.1198, 0.9194, 0.3747, 0.09438, 0.7115, 0.6963, 0.3613, 0.6258, 0.6913, 0.4642, 0.804, 0.3718, 0.05429, 0.3955, 0.9169, 0.06546, -5.243e-08, 0.9979, 0.2049, 0.3548, 0.9122, 0.06546, -1.951e-08, -0.9979, 0.05429, 0.3955, -0.9169, 0.2049, 0.3548, -0.9122, 0.09438, 0.7115, -0.6963, 0.1198, 0.9194, -0.3747, 0.4642, 0.804, -0.3718, 0.3613, 0.6258, -0.6913, 0.1285, 0.9917, -3.468e-08, 0.1198, 0.9194, 0.3747, 0.4642, 0.804, 0.3718, 0.5, 0.866, -1.55e-08, 0.09438, 0.7115, 0.6963, 0.05429, 0.3955, 0.9169, 0.2049, 0.3548, 0.9122, 0.3613, 0.6258, 0.6913, 0.06546, -1.951e-08, -0.9979, 0.2049, 0.3548, -0.9122, 0.3548, 0.2049, -0.9122, 0.3613, 0.6258, -0.6913, 0.4642, 0.804, -0.3718, 0.804, 0.4642, -0.3718, 0.6258, 0.3613, -0.6913, 0.5, 0.866, -1.55e-08, 0.4642, 0.804, 0.3718, 0.804, 0.4642, 0.3718, 0.866, 0.5, 5.683e-08, 0.3613, 0.6258, 0.6913, 0.2049, 0.3548, 0.9122, 0.3548, 0.2049, 0.9122, 0.6258, 0.3613, 0.6913, 0.2049, 0.3548, -0.9122, 0.3613, 0.6258, -0.6913, 0.6258, 0.3613, -0.6913, 0.3548, 0.2049, -0.9122, 0.4642, 0.804, -0.3718, 0.5, 0.866, -1.55e-08, 0.866, 0.5, 5.683e-08, 0.804, 0.4642, -0.3718, 0.4642, 0.804, 0.3718, 0.3613, 0.6258, 0.6913, 0.6258, 0.3613, 0.6913, 0.804, 0.4642, 0.3718, 0.2049, 0.3548, 0.9122, 0.06546, -5.243e-08, 0.9979, 0.3548, 0.2049, 0.9122, 0.866, 0.5, 5.683e-08, 0.804, 0.4642, 0.3718, 0.9283, -5.132e-09, 0.3718, 1.0, 5.166e-09, 0.0, 0.6258, 0.3613, 0.6913, 0.3548, 0.2049, 0.9122, 0.4097, -9.86e-09, 0.9122, 0.7226, 1.512e-08, 0.6913, 0.3548, 0.2049, -0.9122, 0.6258, 0.3613, -0.6913, 0.7226, 2.016e-08, -0.6913, 0.4097, 4.93e-09, -0.9122, 0.804, 0.4642, -0.3718, 0.866, 0.5, 5.683e-08, 1.0, 5.166e-09, 0.0, 0.9283, -1.54e-08, -0.3718, 0.804, 0.4642, 0.3718, 0.6258, 0.3613, 0.6913, 0.7226, 1.512e-08, 0.6913, 0.9283, -5.132e-09, 0.3718, 0.3548, 0.2049, 0.9122, 0.06546, -5.243e-08, 0.9979, 0.4097, -9.86e-09, 0.9122, 0.06546, -1.951e-08, -0.9979, 0.3548, 0.2049, -0.9122, 0.4097, 4.93e-09, -0.9122, 0.6258, 0.3613, -0.6913, 0.804, 0.4642, -0.3718, 0.9283, -1.54e-08, -0.3718, 0.7226, 2.016e-08, -0.6913, 0.4097, 4.93e-09, -0.9122, 0.7226, 2.016e-08, -0.6913, 0.6258, -0.3613, -0.6913, 0.3548, -0.2049, -0.9122, 0.9283, -1.54e-08, -0.3718, 1.0, 5.166e-09, 0.0, 0.866, -0.5, -5.166e-09, 0.804, -0.4642, -0.3718, 0.9283, -5.132e-09, 0.3718, 0.7226, 1.512e-08, 0.6913, 0.6258, -0.3613, 0.6913, 0.804, -0.4642, 0.3718, 0.4097, -9.86e-09, 0.9122, 0.06546, -5.243e-08, 0.9979, 0.3548, -0.2049, 0.9122, 0.06546, -1.951e-08, -0.9979, 0.4097, 4.93e-09, -0.9122, 0.3548, -0.2049, -0.9122, 0.7226, 2.016e-08, -0.6913, 0.9283, -1.54e-08, -0.3718, 0.804, -0.4642, -0.3718, 0.6258, -0.3613, -0.6913, 1.0, 5.166e-09, 0.0, 0.9283, -5.132e-09, 0.3718, 0.804, -0.4642, 0.3718, 0.866, -0.5, -5.166e-09, 0.7226, 1.512e-08, 0.6913, 0.4097, -9.86e-09, 0.9122, 0.3548, -0.2049, 0.9122, 0.6258, -0.3613, 0.6913, 0.804, -0.4642, 0.3718, 0.6258, -0.3613, 0.6913, 0.3613, -0.6258, 0.6913, 0.4642, -0.804, 0.3718, 0.3548, -0.2049, 0.9122, 0.06546, -5.243e-08, 0.9979, 0.2049, -0.3548, 0.9122, 0.06546, -1.951e-08, -0.9979, 0.3548, -0.2049, -0.9122, 0.2049, -0.3548, -0.9122, 0.6258, -0.3613, -0.6913, 0.804, -0.4642, -0.3718, 0.4642, -0.804, -0.3718, 0.3613, -0.6258, -0.6913, 0.866, -0.5, -5.166e-09, 0.804, -0.4642, 0.3718, 0.4642, -0.804, 0.3718, 0.5, -0.866, 1.033e-08, 0.6258, -0.3613, 0.6913, 0.3548, -0.2049, 0.9122, 0.2049, -0.3548, 0.9122, 0.3613, -0.6258, 0.6913, 0.3548, -0.2049, -0.9122, 0.6258, -0.3613, -0.6913, 0.3613, -0.6258, -0.6913, 0.2049, -0.3548, -0.9122, 0.804, -0.4642, -0.3718, 0.866, -0.5, -5.166e-09, 0.5, -0.866, 1.033e-08, 0.4642, -0.804, -0.3718, 0.06546, -1.951e-08, -0.9979, 0.2049, -0.3548, -0.9122, 0.05429, -0.3955, -0.9169, 0.3613, -0.6258, -0.6913, 0.4642, -0.804, -0.3718, 0.1198, -0.9194, -0.3747, 0.09438, -0.7115, -0.6963, 0.5, -0.866, 1.033e-08, 0.4642, -0.804, 0.3718, 0.1198, -0.9194, 0.3747, 0.1285, -0.9917, 0.0, 0.3613, -0.6258, 0.6913, 0.2049, -0.3548, 0.9122, 0.05429, -0.3955, 0.9169, 0.09438, -0.7115, 0.6963, 0.2049, -0.3548, -0.9122, 0.3613, -0.6258, -0.6913, 0.09438, -0.7115, -0.6963, 0.05429, -0.3955, -0.9169, 0.4642, -0.804, -0.3718, 0.5, -0.866, 1.033e-08, 0.1285, -0.9917, 0.0, 0.1198, -0.9194, -0.3747, 0.4642, -0.804, 0.3718, 0.3613, -0.6258, 0.6913, 0.09438, -0.7115, 0.6963, 0.1198, -0.9194, 0.3747, 0.2049, -0.3548, 0.9122, 0.06546, -5.243e-08, 0.9979, 0.05429, -0.3955, 0.9169, -0.09438, -0.7115, 0.6963, -0.05429, -0.3955, 0.9169, -0.2049, -0.3548, 0.9122, -0.3613, -0.6258, 0.6913, -0.05429, -0.3955, -0.9169, -0.09438, -0.7115, -0.6963, -0.3613, -0.6258, -0.6913, -0.2049, -0.3548, -0.9122, -0.1198, -0.9194, -0.3747, -0.1285, -0.9917, 0.0, -0.5, -0.866, -2.067e-08, -0.4642, -0.804, -0.3718, -0.1198, -0.9194, 0.3747, -0.09438, -0.7115, 0.6963, -0.3613, -0.6258, 0.6913, -0.4642, -0.804, 0.3718, -0.05429, -0.3955, 0.9169, -0.06546, -4.511e-08, 0.9979, -0.2049, -0.3548, 0.9122, -0.06546, -4.877e-09, -0.9979, -0.05429, -0.3955, -0.9169, -0.2049, -0.3548, -0.9122, -0.09438, -0.7115, -0.6963, -0.1198, -0.9194, -0.3747, -0.4642, -0.804, -0.3718, -0.3613, -0.6258, -0.6913, -0.1285, -0.9917, 0.0, -0.1198, -0.9194, 0.3747, -0.4642, -0.804, 0.3718, -0.5, -0.866, -2.067e-08, -0.2049, -0.3548, -0.9122, -0.3613, -0.6258, -0.6913, -0.6258, -0.3613, -0.6913, -0.3548, -0.2049, -0.9122, -0.4642, -0.804, -0.3718, -0.5, -0.866, -2.067e-08, -0.866, -0.5, -2.583e-08, -0.804, -0.4642, -0.3718, -0.4642, -0.804, 0.3718, -0.3613, -0.6258, 0.6913, -0.6258, -0.3613, 0.6913, -0.804, -0.4642, 0.3718, -0.2049, -0.3548, 0.9122, -0.06546, -4.511e-08, 0.9979, -0.3548, -0.2049, 0.9122, -0.06546, -4.877e-09, -0.9979, -0.2049, -0.3548, -0.9122, -0.3548, -0.2049, -0.9122, -0.3613, -0.6258, -0.6913, -0.4642, -0.804, -0.3718, -0.804, -0.4642, -0.3718, -0.6258, -0.3613, -0.6913, -0.5, -0.866, -2.067e-08, -0.4642, -0.804, 0.3718, -0.804, -0.4642, 0.3718, -0.866, -0.5, -2.583e-08, -0.3613, -0.6258, 0.6913, -0.2049, -0.3548, 0.9122, -0.3548, -0.2049, 0.9122, -0.6258, -0.3613, 0.6913, -0.3548, -0.2049, 0.9122, -0.06546, -4.511e-08, 0.9979, -0.4097, -4.93e-09, 0.9122, -0.06546, -4.877e-09, -0.9979, -0.3548, -0.2049, -0.9122, -0.4097, -3.697e-09, -0.9122, -0.6258, -0.3613, -0.6913, -0.804, -0.4642, -0.3718, -0.9283, -1.54e-08, -0.3718, -0.7226, 1.764e-08, -0.6913, -0.866, -0.5, -2.583e-08, -0.804, -0.4642, 0.3718, -0.9283, 0.0, 0.3718, -1.0, 1.033e-08, 1.033e-08, -0.6258, -0.3613, 0.6913, -0.3548, -0.2049, 0.9122, -0.4097, -4.93e-09, 0.9122, -0.7226, 3.025e-08, 0.6913, -0.3548, -0.2049, -0.9122, -0.6258, -0.3613, -0.6913, -0.7226, 1.764e-08, -0.6913, -0.4097, -3.697e-09, -0.9122, -0.804, -0.4642, -0.3718, -0.866, -0.5, -2.583e-08, -1.0, 1.033e-08, 1.033e-08, -0.9283, -1.54e-08, -0.3718, -0.804, -0.4642, 0.3718, -0.6258, -0.3613, 0.6913, -0.7226, 3.025e-08, 0.6913, -0.9283, 0.0, 0.3718, -0.7226, 1.764e-08, -0.6913, -0.9283, -1.54e-08, -0.3718, -0.804, 0.4642, -0.3718, -0.6258, 0.3613, -0.6913, -1.0, 1.033e-08, 1.033e-08, -0.9283, 0.0, 0.3718, -0.804, 0.4642, 0.3718, -0.866, 0.5, 6.716e-08, -0.7226, 3.025e-08, 0.6913, -0.4097, -4.93e-09, 0.9122, -0.3548, 0.2049, 0.9122, -0.6258, 0.3613, 0.6913, -0.4097, -3.697e-09, -0.9122, -0.7226, 1.764e-08, -0.6913, -0.6258, 0.3613, -0.6913, -0.3548, 0.2049, -0.9122, -0.9283, -1.54e-08, -0.3718, -1.0, 1.033e-08, 1.033e-08, -0.866, 0.5, 6.716e-08, -0.804, 0.4642, -0.3718, -0.9283, 0.0, 0.3718, -0.7226, 3.025e-08, 0.6913, -0.6258, 0.3613, 0.6913, -0.804, 0.4642, 0.3718, -0.4097, -4.93e-09, 0.9122, -0.06546, -4.511e-08, 0.9979, -0.3548, 0.2049, 0.9122, -0.06546, -4.877e-09, -0.9979, -0.4097, -3.697e-09, -0.9122, -0.3548, 0.2049, -0.9122, -0.3548, 0.2049, -0.9122, -0.6258, 0.3613, -0.6913, -0.3613, 0.6258, -0.6913, -0.2049, 0.3548, -0.9122, -0.804, 0.4642, -0.3718, -0.866, 0.5, 6.716e-08, -0.5, 0.866, 1.55e-08, -0.4642, 0.804, -0.3718, -0.804, 0.4642, 0.3718, -0.6258, 0.3613, 0.6913, -0.3613, 0.6258, 0.6913, -0.4642, 0.804, 0.3718, -0.3548, 0.2049, 0.9122, -0.06546, -4.511e-08, 0.9979, -0.2049, 0.3548, 0.9122, -0.06546, -4.877e-09, -0.9979, -0.3548, 0.2049, -0.9122, -0.2049, 0.3548, -0.9122, -0.6258, 0.3613, -0.6913, -0.804, 0.4642, -0.3718, -0.4642, 0.804, -0.3718, -0.3613, 0.6258, -0.6913, -0.866, 0.5, 6.716e-08, -0.804, 0.4642, 0.3718, -0.4642, 0.804, 0.3718, -0.5, 0.866, 1.55e-08, -0.6258, 0.3613, 0.6913, -0.3548, 0.2049, 0.9122, -0.2049, 0.3548, 0.9122, -0.3613, 0.6258, 0.6913, -0.4642, 0.804, -0.3718, -0.5, 0.866, 1.55e-08, -0.1285, 0.9917, -3.468e-08, -0.1198, 0.9194, -0.3747, -0.4642, 0.804, 0.3718, -0.3613, 0.6258, 0.6913, -0.09438, 0.7115, 0.6963, -0.1198, 0.9194, 0.3747, -0.2049, 0.3548, 0.9122, -0.06546, -4.511e-08, 0.9979, -0.05429, 0.3955, 0.9169, -0.06546, -4.877e-09, -0.9979, -0.2049, 0.3548, -0.9122, -0.05429, 0.3955, -0.9169, -0.3613, 0.6258, -0.6913, -0.4642, 0.804, -0.3718, -0.1198, 0.9194, -0.3747, -0.09438, 0.7115, -0.6963, -0.5, 0.866, 1.55e-08, -0.4642, 0.804, 0.3718, -0.1198, 0.9194, 0.3747, -0.1285, 0.9917, -3.468e-08, -0.3613, 0.6258, 0.6913, -0.2049, 0.3548, 0.9122, -0.05429, 0.3955, 0.9169, -0.09438, 0.7115, 0.6963, -0.2049, 0.3548, -0.9122, -0.3613, 0.6258, -0.6913, -0.09438, 0.7115, -0.6963, -0.05429, 0.3955, -0.9169, 0.1198, 0.9194, -0.3747, -0.1198, 0.9194, -0.3747, -0.1285, 0.9917, -3.468e-08, 0.1285, 0.9917, -3.468e-08, 0.1285, 0.9917, -3.468e-08, -0.1285, 0.9917, -3.468e-08, -0.1198, 0.9194, 0.3747, 0.1198, 0.9194, 0.3747, 0.1198, 0.9194, 0.3747, -0.1198, 0.9194, 0.3747, -0.09438, 0.7115, 0.6963, 0.09438, 0.7115, 0.6963, 0.09438, 0.7115, 0.6963, -0.09438, 0.7115, 0.6963, -0.05429, 0.3955, 0.9169, 0.05429, 0.3955, 0.9169, 0.05429, 0.3955, 0.9169, -0.05429, 0.3955, 0.9169, -0.06546, -4.511e-08, 0.9979, 0.06546, -5.243e-08, 0.9979, 0.06546, -5.243e-08, 0.9979, -0.06546, -4.511e-08, 0.9979, -0.05429, -0.3955, 0.9169, 0.05429, -0.3955, 0.9169, 0.05429, -0.3955, 0.9169, -0.05429, -0.3955, 0.9169, -0.09438, -0.7115, 0.6963, 0.09438, -0.7115, 0.6963, 0.09438, -0.7115, 0.6963, -0.09438, -0.7115, 0.6963, -0.1198, -0.9194, 0.3747, 0.1198, -0.9194, 0.3747, 0.1198, -0.9194, 0.3747, -0.1198, -0.9194, 0.3747, -0.1285, -0.9917, 0.0, 0.1285, -0.9917, 0.0, 0.1285, -0.9917, 0.0, -0.1285, -0.9917, 0.0, -0.1198, -0.9194, -0.3747, 0.1198, -0.9194, -0.3747, 0.1198, -0.9194, -0.3747, -0.1198, -0.9194, -0.3747, -0.09438, -0.7115, -0.6963, 0.09438, -0.7115, -0.6963, 0.09438, -0.7115, -0.6963, -0.09438, -0.7115, -0.6963, -0.05429, -0.3955, -0.9169, 0.05429, -0.3955, -0.9169, 0.05429, -0.3955, -0.9169, -0.05429, -0.3955, -0.9169, -0.06546, -4.877e-09, -0.9979, 0.06546, -1.951e-08, -0.9979, 0.06546, -1.951e-08, -0.9979, -0.06546, -4.877e-09, -0.9979, -0.05429, 0.3955, -0.9169, 0.05429, 0.3955, -0.9169, 0.05429, 0.3955, -0.9169, -0.05429, 0.3955, -0.9169, -0.09438, 0.7115, -0.6963, 0.09438, 0.7115, -0.6963, 0.09438, 0.7115, -0.6963, -0.09438, 0.7115, -0.6963, -0.1198, 0.9194, -0.3747, 0.1198, 0.9194, -0.3747])] * 3)])
arm_armature = bpy.data.armatures.new('Armature')  # bones are not reproduced

# ---- objects
ob_armature = bpy.data.objects.new('Armature', arm_armature)
ob_wall_top_collider = bpy.data.objects.new('wall_top_collider', me_cube_011)
ob_wall_left_collider = bpy.data.objects.new('wall_left_collider', me_cube_010)
ob_wall_right_collider = bpy.data.objects.new('wall_right_collider', me_cube_009)
ob_cube_007 = bpy.data.objects.new('Cube.007', me_cube_008)
ob_cube_006 = bpy.data.objects.new('Cube.006', me_cube_007)
ob_cube_005 = bpy.data.objects.new('Cube.005', me_cube_006)
ob_cube_004 = bpy.data.objects.new('Cube.004', me_cube_005)
ob_cube_003 = bpy.data.objects.new('Cube.003', me_cube_004)
ob_cube_002 = bpy.data.objects.new('Cube.002', me_cube_001)
ob_cube_001 = bpy.data.objects.new('Cube.001', me_cube_000)
ob_wall_bottom_collider = bpy.data.objects.new('wall_bottom_collider', me_cube_002)
ob_lamp = bpy.data.objects.new('Lamp', light_lamp)
ob_camera = bpy.data.objects.new('Camera', cam_camera)
ob_ball = bpy.data.objects.new('ball', me_sphere_001)
ob_brick = bpy.data.objects.new('brick', me_cube_003)
ob_bullet = bpy.data.objects.new('bullet', me_plane)
ob_paddle = bpy.data.objects.new('paddle', me_sphere)

# ---- transforms, parenting, visibility, modifiers, constraints
ob_armature.location = (0.0, 0.0, 0.0)
ob_armature.lineart.crease_threshold = 0.0
ob_wall_top_collider.parent = ob_armature
ob_wall_top_collider.location = (0.0, 0.0, 0.0)
ob_wall_top_collider.lineart.crease_threshold = 0.0
_vg = ob_wall_top_collider.vertex_groups.new(name='right_door')
_vg = ob_wall_top_collider.vertex_groups.new(name='left_door')
_vg = ob_wall_top_collider.vertex_groups.new(name='root')
_m = ob_wall_top_collider.modifiers.new('Armature', 'ARMATURE')
_m.object = ob_armature
ob_wall_left_collider.parent = ob_armature
ob_wall_left_collider.location = (0.0, 0.0, 0.0)
ob_wall_left_collider.lineart.crease_threshold = 0.0
_vg = ob_wall_left_collider.vertex_groups.new(name='right_door')
_vg = ob_wall_left_collider.vertex_groups.new(name='left_door')
_vg = ob_wall_left_collider.vertex_groups.new(name='root')
_m = ob_wall_left_collider.modifiers.new('Armature', 'ARMATURE')
_m.object = ob_armature
ob_wall_right_collider.parent = ob_armature
ob_wall_right_collider.location = (0.0, 0.0, 0.0)
ob_wall_right_collider.lineart.crease_threshold = 0.0
_vg = ob_wall_right_collider.vertex_groups.new(name='right_door')
_vg = ob_wall_right_collider.vertex_groups.new(name='left_door')
_vg = ob_wall_right_collider.vertex_groups.new(name='root')
_m = ob_wall_right_collider.modifiers.new('Armature', 'ARMATURE')
_m.object = ob_armature
ob_cube_007.parent = ob_armature
ob_cube_007.location = (0.0, 0.0, 0.0)
ob_cube_007.lineart.crease_threshold = 0.0
_vg = ob_cube_007.vertex_groups.new(name='right_door')
_vg = ob_cube_007.vertex_groups.new(name='left_door')
_vg = ob_cube_007.vertex_groups.new(name='root')
_m = ob_cube_007.modifiers.new('Armature', 'ARMATURE')
_m.object = ob_armature
ob_cube_006.parent = ob_armature
ob_cube_006.location = (0.0, 0.0, 0.0)
ob_cube_006.lineart.crease_threshold = 0.0
_vg = ob_cube_006.vertex_groups.new(name='right_door')
_vg = ob_cube_006.vertex_groups.new(name='left_door')
_vg = ob_cube_006.vertex_groups.new(name='root')
_m = ob_cube_006.modifiers.new('Armature', 'ARMATURE')
_m.object = ob_armature
ob_cube_005.parent = ob_armature
ob_cube_005.location = (0.0, 0.0, 0.0)
ob_cube_005.lineart.crease_threshold = 0.0
_vg = ob_cube_005.vertex_groups.new(name='right_door')
_vg = ob_cube_005.vertex_groups.new(name='left_door')
_vg.add([0, 1, 2, 3, 4, 5, 6, 7, 8, 9, 10, 11], 1.0, 'REPLACE')
_vg = ob_cube_005.vertex_groups.new(name='root')
_m = ob_cube_005.modifiers.new('Armature', 'ARMATURE')
_m.object = ob_armature
ob_cube_004.parent = ob_armature
ob_cube_004.location = (0.0, 0.0, 0.0)
ob_cube_004.lineart.crease_threshold = 0.0
_vg = ob_cube_004.vertex_groups.new(name='right_door')
_vg = ob_cube_004.vertex_groups.new(name='left_door')
_vg = ob_cube_004.vertex_groups.new(name='root')
_m = ob_cube_004.modifiers.new('Armature', 'ARMATURE')
_m.object = ob_armature
ob_cube_003.parent = ob_armature
ob_cube_003.location = (0.0, 0.0, 0.0)
ob_cube_003.lineart.crease_threshold = 0.0
_vg = ob_cube_003.vertex_groups.new(name='right_door')
_vg = ob_cube_003.vertex_groups.new(name='left_door')
_vg = ob_cube_003.vertex_groups.new(name='root')
_m = ob_cube_003.modifiers.new('Armature', 'ARMATURE')
_m.object = ob_armature
ob_cube_002.parent = ob_armature
ob_cube_002.location = (0.0, 0.0, 0.0)
ob_cube_002.lineart.crease_threshold = 0.0
_vg = ob_cube_002.vertex_groups.new(name='right_door')
_vg.add([0, 1, 2, 3, 4, 5, 6, 7, 8, 9, 10, 11], 1.0, 'REPLACE')
_vg = ob_cube_002.vertex_groups.new(name='left_door')
_vg = ob_cube_002.vertex_groups.new(name='root')
_m = ob_cube_002.modifiers.new('Armature', 'ARMATURE')
_m.object = ob_armature
ob_cube_001.parent = ob_armature
ob_cube_001.location = (0.0, 0.0, 0.0)
ob_cube_001.lineart.crease_threshold = 0.0
_vg = ob_cube_001.vertex_groups.new(name='right_door')
_vg = ob_cube_001.vertex_groups.new(name='left_door')
_vg = ob_cube_001.vertex_groups.new(name='root')
_m = ob_cube_001.modifiers.new('Armature', 'ARMATURE')
_m.object = ob_armature
ob_wall_bottom_collider.parent = ob_armature
ob_wall_bottom_collider.location = (0.0, 0.0, 0.0)
ob_wall_bottom_collider.lineart.crease_threshold = 0.0
_vg = ob_wall_bottom_collider.vertex_groups.new(name='right_door')
_vg = ob_wall_bottom_collider.vertex_groups.new(name='left_door')
_vg = ob_wall_bottom_collider.vertex_groups.new(name='root')
_m = ob_wall_bottom_collider.modifiers.new('Armature', 'ARMATURE')
_m.object = ob_armature
ob_lamp.location = (3.922, 1.005, 7.141)
ob_lamp.rotation_euler = (0.6503, 0.05522, 1.866)
ob_lamp.lock_rotations_4d = False
ob_lamp.empty_display_type = 'ARROWS'
ob_lamp.color = (0.0, 0.0, 0.0, 0.0)
ob_lamp.lineart.crease_threshold = 0.0
ob_camera.location = (7.481, -6.508, 5.344)
ob_camera.rotation_euler = (1.109, 0.0, 0.8149)
ob_camera.lock_rotations_4d = False
ob_camera.empty_display_type = 'ARROWS'
ob_camera.color = (0.0, 0.0, 0.0, 0.0)
ob_camera.display_type = 'WIRE'
ob_camera.lineart.crease_threshold = 0.0
ob_ball.location = (-2.036, 0.15, -1.154)
ob_ball.color = (0.8, 0.8, 0.8, 1.0)
ob_ball.lineart.crease_threshold = 0.0
ob_brick.location = (-2.699, 0.15, -1.033)
ob_brick.color = (0.8, 0.8, 0.8, 1.0)
ob_brick.lineart.crease_threshold = 0.0
ob_bullet.location = (-1.889, 0.15, -1.274)
ob_bullet.lineart.crease_threshold = 0.0
ob_paddle.location = (-2.028, 0.15, -0.9854)
ob_paddle.color = (0.8, 0.8, 0.8, 1.0)
ob_paddle.lineart.crease_threshold = 0.0

# ---- collection membership
col_collection_1.objects.link(ob_armature)
col_collection_1.objects.link(ob_wall_top_collider)
col_collection_1.objects.link(ob_wall_left_collider)
col_collection_1.objects.link(ob_wall_right_collider)
col_collection_1.objects.link(ob_cube_007)
col_collection_1.objects.link(ob_cube_006)
col_collection_1.objects.link(ob_cube_005)
col_collection_1.objects.link(ob_cube_004)
col_collection_1.objects.link(ob_cube_003)
col_collection_1.objects.link(ob_cube_002)
col_collection_1.objects.link(ob_cube_001)
col_collection_1.objects.link(ob_wall_bottom_collider)
col_collection_1.objects.link(ob_lamp)
col_collection_1.objects.link(ob_camera)
col_collection_1.objects.link(ob_ball)
col_collection_1.objects.link(ob_brick)
col_collection_1.objects.link(ob_bullet)
col_collection_1.objects.link(ob_paddle)

# ---- scene / render settings (as saved in the file)
scene.camera = ob_camera
scene.frame_start = 1; scene.frame_end = 250; scene.frame_set(1)
scene.render.engine = 'BLENDER_EEVEE_NEXT'
scene.render.resolution_percentage = 50
scene.render.dither_intensity = 0.0
scene.render.bake_margin = 17
scene.cycles.use_denoising = False
scene.cycles.samples = 128
scene.cycles.sampling_pattern = 'TABULATED_SOBOL'
scene.cycles.use_adaptive_sampling = False
scene.cycles.use_light_tree = False
scene.cycles.blur_glossy = 0.0
scene.cycles.sample_clamp_indirect = 0.0
scene.view_settings.view_transform = 'Standard'
bpy.context.view_layer.update()

